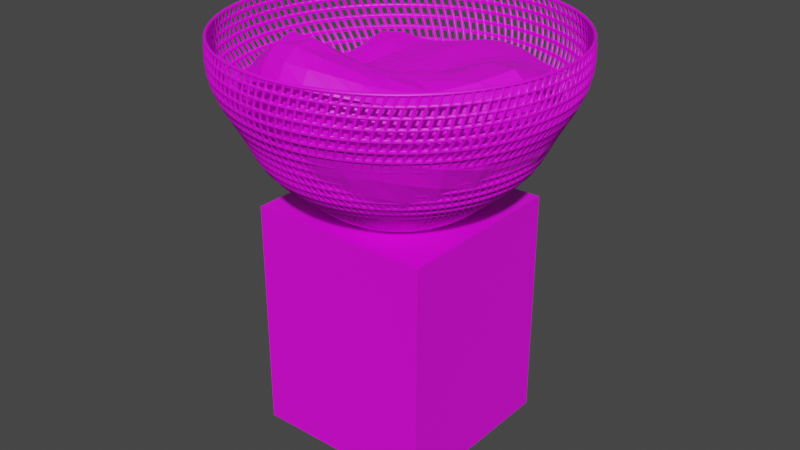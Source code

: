 # Source: TrashSpawner.blend  (saved by Blender 2.93.21; exported with 4.5.12 LTS)
import bpy
from mathutils import Matrix  # noqa: F401  (used for matrix-valued properties, if any)

bpy.ops.wm.read_factory_settings(use_empty=True)
scene = bpy.context.scene
scene.name = 'Scene'

# ---- images (referenced by path relative to the original .blend; pixels are not part of the script)
import os
ASSET_DIR = os.environ.get("B2B_ASSET_DIR", "")  # directory of the original .blend (textures are referenced by path, not embedded)
HERE = os.path.dirname(os.path.abspath(__file__))  # packed textures are extracted next to this script under _unpacked/

def load_image(name, relpath, width, height, colorspace="sRGB"):
    """Load a texture the original file referenced (path relative to the .blend, or extracted next to this script)."""
    p = next((c for c in (os.path.join(HERE, relpath), os.path.join(ASSET_DIR, relpath)) if relpath and os.path.exists(c)), "")
    if p:
        img = bpy.data.images.load(p, check_existing=True)
        img.name = name
    else:  # same state as the original file: an image datablock whose file is absent (Cycles renders it pink)
        img = bpy.data.images.new(name, width, height)
        img.source = "FILE"
        img.filepath = "//" + (relpath or name)
    img.colorspace_settings.name = colorspace
    return img
img_metal1_jpg = load_image('Metal1.jpg', 'Metal1.jpg', 1024, 1024, 'sRGB')
img_garbagepile3_jpg = load_image('GarbagePile3.jpg', 'GarbagePile3.jpg', 1024, 1024, 'sRGB')
img_metal3_jpg = load_image('Metal3.jpg', 'Metal3.jpg', 1024, 1024, 'sRGB')

# ---- materials (node trees are filled in below, after node groups)
mat_funnel = bpy.data.materials.new('Funnel')
mat_funnel.use_transparent_shadow = False
mat_garbagepile1 = bpy.data.materials.new('GarbagePile1')
mat_garbagepile1.use_transparent_shadow = False
mat_trashspawner = bpy.data.materials.new('TrashSpawner')
mat_trashspawner.use_transparent_shadow = False

# ---- node groups
ng_auto_smooth = bpy.data.node_groups.new('Auto Smooth', 'GeometryNodeTree')
_s = ng_auto_smooth.interface.new_socket(name='Geometry', in_out='OUTPUT', socket_type='NodeSocketGeometry')
_s = ng_auto_smooth.interface.new_socket(name='Geometry', in_out='INPUT', socket_type='NodeSocketGeometry')
_s = ng_auto_smooth.interface.new_socket(name='Angle', in_out='INPUT', socket_type='NodeSocketFloat')
_s.subtype = 'ANGLE'
_s.min_value = 0.0
_s.max_value = 3.142
ng_auto_smooth.is_modifier = True
_N = ng_auto_smooth.nodes; _L = ng_auto_smooth.links
n0 = _N.new('NodeGroupOutput'); n0.name = 'Group Output'; n0.location = (480, -100)
n1 = _N.new('NodeGroupInput'); n1.name = 'Group Input'; n1.location = (-420, -300)
n2 = _N.new('NodeGroupInput'); n2.name = 'Group Input.001'; n2.location = (-60, -100)
n3 = _N.new('GeometryNodeSetShadeSmooth'); n3.name = 'Set Shade Smooth'; n3.location = (120, -100)
n3.domain = 'EDGE'
n4 = _N.new('GeometryNodeSetShadeSmooth'); n4.name = 'Set Shade Smooth.001'; n4.location = (300, -100)
n5 = _N.new('GeometryNodeInputMeshEdgeAngle'); n5.name = 'Edge Angle'; n5.location = (-420, -220)
n6 = _N.new('GeometryNodeInputEdgeSmooth'); n6.name = 'Is Edge Smooth'; n6.location = (-60, -160)
n7 = _N.new('GeometryNodeInputShadeSmooth'); n7.name = 'Is Face Smooth'; n7.location = (-240, -340)
n8 = _N.new('FunctionNodeBooleanMath'); n8.name = 'Boolean Math'; n8.location = (-60, -220)
n9 = _N.new('FunctionNodeCompare'); n9.name = 'Compare'; n9.location = (-240, -180)
n9.operation = 'LESS_EQUAL'
_L.new(n5.outputs[0], n9.inputs[0])
_L.new(n4.outputs[0], n0.inputs[0])
_L.new(n1.outputs[1], n9.inputs[1])
_L.new(n9.outputs[0], n8.inputs[0])
_L.new(n7.outputs[0], n8.inputs[1])
_L.new(n2.outputs[0], n3.inputs[0])
_L.new(n6.outputs[0], n3.inputs[1])
_L.new(n3.outputs[0], n4.inputs[0])
_L.new(n8.outputs[0], n3.inputs[2])
n0.is_active_output = True

# ---- material node trees
mat_funnel.use_nodes = True; mat_funnel.node_tree.nodes.clear()
_N = mat_funnel.node_tree.nodes; _L = mat_funnel.node_tree.links
n0 = _N.new('ShaderNodeBsdfPrincipled'); n0.name = 'Principled BSDF'; n0.location = (10, 300)
n0.distribution = 'GGX'
n0.subsurface_method = 'BURLEY'
n0.inputs[3].default_value = 1.45
n0.inputs[27].default_value = (0.0, 0.0, 0.0, 1.0)
n0.inputs[28].default_value = 1.0
n1 = _N.new('ShaderNodeOutputMaterial'); n1.name = 'Material Output'; n1.location = (300, 300)
n2 = _N.new('ShaderNodeTexCoord'); n2.name = 'Texture Coordinate'; n2.location = (-1151, 215)
n3 = _N.new('ShaderNodeMapping'); n3.name = 'Mapping'; n3.location = (-749, 238)
n3.inputs[3].default_value = (0.25, 0.25, 0.25)
n4 = _N.new('ShaderNodeTexImage'); n4.name = 'Image Texture'; n4.location = (-457, 238)
n4.image = img_metal1_jpg
_L.new(n0.outputs[0], n1.inputs[0])
_L.new(n2.outputs[2], n3.inputs[0])
_L.new(n3.outputs[0], n4.inputs[0])
_L.new(n4.outputs[0], n0.inputs[0])
n1.is_active_output = True
mat_garbagepile1.use_nodes = True; mat_garbagepile1.node_tree.nodes.clear()
_N = mat_garbagepile1.node_tree.nodes; _L = mat_garbagepile1.node_tree.links
n0 = _N.new('ShaderNodeBsdfPrincipled'); n0.name = 'Principled BSDF'; n0.location = (10, 300)
n0.distribution = 'GGX'
n0.subsurface_method = 'BURLEY'
n0.inputs[3].default_value = 1.45
n0.inputs[27].default_value = (0.0, 0.0, 0.0, 1.0)
n0.inputs[28].default_value = 1.0
n1 = _N.new('ShaderNodeOutputMaterial'); n1.name = 'Material Output'; n1.location = (300, 300)
n2 = _N.new('ShaderNodeTexCoord'); n2.name = 'Texture Coordinate'; n2.location = (-1156, 234)
n3 = _N.new('ShaderNodeMapping'); n3.name = 'Mapping'; n3.location = (-754, 257)
n3.inputs[3].default_value = (5.0, 5.0, 5.0)
n4 = _N.new('ShaderNodeTexImage'); n4.name = 'Image Texture'; n4.location = (-462, 257)
n4.image = img_garbagepile3_jpg
_L.new(n0.outputs[0], n1.inputs[0])
_L.new(n2.outputs[2], n3.inputs[0])
_L.new(n3.outputs[0], n4.inputs[0])
_L.new(n4.outputs[0], n0.inputs[0])
n1.is_active_output = True
mat_trashspawner.use_nodes = True; mat_trashspawner.node_tree.nodes.clear()
_N = mat_trashspawner.node_tree.nodes; _L = mat_trashspawner.node_tree.links
n0 = _N.new('ShaderNodeBsdfPrincipled'); n0.name = 'Principled BSDF'; n0.location = (10, 300)
n0.distribution = 'GGX'
n0.subsurface_method = 'BURLEY'
n0.inputs[3].default_value = 1.45
n0.inputs[27].default_value = (0.0, 0.0, 0.0, 1.0)
n0.inputs[28].default_value = 1.0
n1 = _N.new('ShaderNodeTexCoord'); n1.name = 'Texture Coordinate'; n1.location = (-1156, 234)
n2 = _N.new('ShaderNodeMapping'); n2.name = 'Mapping'; n2.location = (-754, 257)
n2.inputs[3].default_value = (10.0, 10.0, 10.0)
n3 = _N.new('ShaderNodeOutputMaterial'); n3.name = 'Material Output'; n3.location = (300, 300)
n4 = _N.new('ShaderNodeTexImage'); n4.name = 'Image Texture'; n4.location = (-462, 257)
n4.image = img_metal3_jpg
_L.new(n0.outputs[0], n3.inputs[0])
_L.new(n1.outputs[2], n2.inputs[0])
_L.new(n2.outputs[0], n4.inputs[0])
_L.new(n4.outputs[0], n0.inputs[0])
n3.is_active_output = True

# ---- world
world_world = bpy.data.worlds.new('World'); scene.world = world_world
world_world.use_nodes = True; world_world.node_tree.nodes.clear()
_N = world_world.node_tree.nodes; _L = world_world.node_tree.links
n0 = _N.new('ShaderNodeOutputWorld'); n0.name = 'World Output'; n0.location = (300, 300)
n1 = _N.new('ShaderNodeBackground'); n1.name = 'Background'; n1.location = (10, 300)
n1.inputs[0].default_value = (0.05088, 0.05088, 0.05088, 1.0)
_L.new(n1.outputs[0], n0.inputs[0])
n0.is_active_output = True
world_world.color = (0.05088, 0.05088, 0.05088)
world_world.use_sun_shadow = False
world_world.sun_shadow_jitter_overblur = 0.0

# ---- meshes
me_sphere_006 = bpy.data.meshes.new('Sphere.006')
me_sphere_006.from_pydata([(0.1593, 0.8161, -0.5556), (0.0599, 0.7636, -0.7101), (0.0, 0.5556, -0.8315), (0.1913, 0.9619, -0.1951), (0.2714, 0.9633, -0.3587), (0.3154, 0.7693, -0.5556), (0.2077, 0.7373, -0.7101), (0.1084, 0.5449, -0.8315), (0.1124, 0.399, -0.9449), (0.03806, 0.1913, -0.9808), (0.3753, 0.9061, -0.1951), (0.4541, 0.8918, -0.3587), (0.4594, 0.693, -0.5556), (0.3476, 0.6826, -0.7101), (0.2126, 0.5133, -0.8315), (0.1881, 0.3694, -0.9449), (0.07466, 0.1802, -0.9808), (0.5449, 0.8155, -0.1951), (0.6194, 0.7861, -0.3587), (0.5858, 0.5901, -0.5556), (0.4741, 0.6017, -0.7101), (0.3087, 0.4619, -0.8315), (0.2566, 0.3256, -0.9449), (0.1084, 0.1622, -0.9808), (0.6935, 0.6935, -0.1951), (0.7609, 0.6502, -0.3587), (0.6897, 0.4644, -0.5556), (0.5823, 0.4976, -0.7101), (0.3928, 0.3928, -0.8315), (0.3152, 0.2693, -0.9449), (0.1379, 0.1379, -0.9808), (0.8155, 0.5449, -0.1951), (0.8731, 0.4892, -0.3587), (0.767, 0.321, -0.5556), (0.6682, 0.3744, -0.7101), (0.4619, 0.3087, -0.8315), (0.3616, 0.2026, -0.9449), (0.1622, 0.1084, -0.9808), (0.9061, 0.3753, -0.1951), (0.9517, 0.3095, -0.3587), (0.8149, 0.1652, -0.5556), (0.7284, 0.2369, -0.7101), (0.5133, 0.2126, -0.8315), (0.3942, 0.1282, -0.9449), (0.1802, 0.07466, -0.9808), (0.9619, 0.1913, -0.1951), (0.9938, 0.1179, -0.3587), (0.8315, 0.003015, -0.5556), (0.7607, 0.09023, -0.7101), (0.5449, 0.1084, -0.8315), (0.4117, 0.04883, -0.9449), (0.1913, 0.03806, -0.9808), (0.9808, -9.109e-08, -0.1951), (0.9977, -0.07827, -0.3587), (0.8161, -0.1593, -0.5556), (0.7636, -0.0599, -0.7101), (0.5556, -1.134e-07, -0.8315), (0.4133, -0.03242, -0.9449), (0.1951, -7.619e-08, -0.9808), (0.9619, -0.1913, -0.1951), (0.9633, -0.2714, -0.3587), (0.7693, -0.3154, -0.5556), (0.7373, -0.2077, -0.7101), (0.5449, -0.1084, -0.8315), (0.399, -0.1124, -0.9449), (0.1913, -0.03806, -0.9808), (0.9061, -0.3753, -0.1951), (0.8918, -0.4541, -0.3587), (0.693, -0.4594, -0.5556), (0.6826, -0.3476, -0.7101), (0.5133, -0.2126, -0.8315), (0.3694, -0.1881, -0.9449), (0.1802, -0.07466, -0.9808), (0.8155, -0.5449, -0.1951), (0.7861, -0.6194, -0.3587), (0.5901, -0.5858, -0.5556), (0.6017, -0.4741, -0.7101), (0.4619, -0.3087, -0.8315), (0.3256, -0.2566, -0.9449), (0.1622, -0.1084, -0.9808), (0.6935, -0.6935, -0.1951), (0.6502, -0.7609, -0.3587), (0.4644, -0.6897, -0.5556), (0.4976, -0.5823, -0.7101), (0.3928, -0.3928, -0.8315), (0.2693, -0.3152, -0.9449), (0.1379, -0.1379, -0.9808), (0.5449, -0.8155, -0.1951), (0.4892, -0.8731, -0.3587), (0.321, -0.767, -0.5556), (0.3744, -0.6682, -0.7101), (0.3087, -0.4619, -0.8315), (0.2026, -0.3616, -0.9449), (0.1084, -0.1622, -0.9808), (0.3753, -0.9061, -0.1951), (0.3095, -0.9517, -0.3587), (0.1652, -0.8149, -0.5556), (0.2369, -0.7284, -0.7101), (0.2126, -0.5133, -0.8315), (0.1282, -0.3942, -0.9449), (0.07466, -0.1802, -0.9808), (0.1913, -0.9619, -0.1951), (0.1179, -0.9938, -0.3587), (0.003015, -0.8315, -0.5556), (0.09023, -0.7607, -0.7101), (0.1084, -0.5449, -0.8315), (0.04883, -0.4117, -0.9449), (0.03806, -0.1913, -0.9808), (-7.235e-08, -0.9808, -0.1951), (-0.07827, -0.9977, -0.3587), (-0.1593, -0.8161, -0.5556), (-0.0599, -0.7636, -0.7101), (-6.49e-08, -0.5556, -0.8315), (-0.03242, -0.4133, -0.9449), (-1.571e-09, -0.1951, -0.9808), (-0.1913, -0.9619, -0.1951), (-0.2714, -0.9633, -0.3587), (-0.3154, -0.7693, -0.5556), (-0.2077, -0.7373, -0.7101), (-0.1084, -0.5449, -0.8315), (-0.1124, -0.399, -0.9449), (-0.03806, -0.1913, -0.9808), (-0.3753, -0.9061, -0.1951), (-0.4541, -0.8918, -0.3587), (-0.4594, -0.693, -0.5556), (-0.3476, -0.6826, -0.7101), (-0.2126, -0.5133, -0.8315), (-0.1881, -0.3694, -0.9449), (-0.07466, -0.1802, -0.9808), (-0.5449, -0.8155, -0.1951), (-0.6194, -0.7861, -0.3587), (-0.5858, -0.5901, -0.5556), (-0.4741, -0.6017, -0.7101), (-0.3087, -0.4619, -0.8315), (-0.2566, -0.3256, -0.9449), (-0.1084, -0.1622, -0.9808), (-0.6935, -0.6935, -0.1951), (-0.7609, -0.6502, -0.3587), (-0.6897, -0.4644, -0.5556), (-0.5823, -0.4976, -0.7101), (-0.3928, -0.3928, -0.8315), (-0.3152, -0.2693, -0.9449), (-0.1379, -0.1379, -0.9808), (-0.8155, -0.5449, -0.1951), (-0.8731, -0.4892, -0.3587), (-0.767, -0.321, -0.5556), (-0.6682, -0.3744, -0.7101), (-0.4619, -0.3087, -0.8315), (-0.3616, -0.2026, -0.9449), (-0.1622, -0.1084, -0.9808), (-0.9061, -0.3753, -0.1951), (-0.9517, -0.3095, -0.3587), (-0.8149, -0.1652, -0.5556), (-0.7284, -0.2369, -0.7101), (-0.5133, -0.2126, -0.8315), (-0.3942, -0.1282, -0.9449), (-0.1802, -0.07466, -0.9808), (-0.9619, -0.1913, -0.1951), (-0.9938, -0.1179, -0.3587), (-0.8315, -0.003015, -0.5556), (-0.7607, -0.09023, -0.7101), (-0.5449, -0.1084, -0.8315), (-0.4117, -0.04883, -0.9449), (-0.1913, -0.03806, -0.9808), (-0.9808, 7.283e-08, -0.1951), (-0.9977, 0.07827, -0.3587), (-0.8161, 0.1593, -0.5556), (-0.7636, 0.0599, -0.7101), (-0.5556, 5.771e-09, -0.8315), (-0.4133, 0.03242, -0.9449), (-0.1951, -6.874e-08, -0.9808), (-0.9619, 0.1913, -0.1951), (-0.9633, 0.2714, -0.3587), (-0.7693, 0.3154, -0.5556), (-0.7373, 0.2077, -0.7101), (-0.5449, 0.1084, -0.8315), (-0.399, 0.1124, -0.9449), (-0.1913, 0.03806, -0.9808), (-0.9061, 0.3753, -0.1951), (-0.8918, 0.4541, -0.3587), (-0.693, 0.4594, -0.5556), (-0.6826, 0.3476, -0.7101), (-0.5133, 0.2126, -0.8315), (-0.3694, 0.1881, -0.9449), (-0.1802, 0.07466, -0.9808), (-0.8155, 0.5449, -0.1951), (-0.7861, 0.6194, -0.3587), (-0.5901, 0.5858, -0.5556), (-0.6017, 0.4741, -0.7101), (-0.4619, 0.3087, -0.8315), (-0.3256, 0.2566, -0.9449), (-0.1622, 0.1084, -0.9808), (-0.6935, 0.6935, -0.1951), (-0.6502, 0.7609, -0.3587), (-0.4644, 0.6897, -0.5556), (-0.4976, 0.5823, -0.7101), (-0.3928, 0.3928, -0.8315), (-0.2693, 0.3152, -0.9449), (-0.1379, 0.1379, -0.9808), (-0.5449, 0.8155, -0.1951), (-0.4892, 0.8731, -0.3587), (-0.321, 0.767, -0.5556), (-0.3744, 0.6682, -0.7101), (-0.3087, 0.4619, -0.8315), (-0.2026, 0.3616, -0.9449), (-0.1084, 0.1622, -0.9808), (-0.3753, 0.9061, -0.1951), (-0.3095, 0.9517, -0.3587), (-0.1652, 0.8149, -0.5556), (-0.2369, 0.7284, -0.7101), (-0.2126, 0.5133, -0.8315), (-0.1282, 0.3942, -0.9449), (-0.07466, 0.1802, -0.9808), (-0.1913, 0.9619, -0.1951), (-0.1179, 0.9938, -0.3587), (-0.003015, 0.8315, -0.5556), (-0.09023, 0.7607, -0.7101), (-0.1084, 0.5449, -0.8315), (-0.04883, 0.4117, -0.9449), (-0.03806, 0.1913, -0.9808), (2.257e-07, 0.9808, -0.1951), (0.07827, 0.9977, -0.3587), (0.03242, 0.4133, -0.9449), (2.823e-08, 0.1951, -0.9808), (0.03806, 0.1913, -1.252), (0.07466, 0.1802, -1.252), (0.1084, 0.1622, -1.252), (0.1379, 0.1379, -1.252), (0.1622, 0.1084, -1.252), (0.1802, 0.07466, -1.252), (0.1913, 0.03806, -1.252), (0.1951, -7.619e-08, -1.252), (0.1913, -0.03806, -1.252), (0.1802, -0.07466, -1.252), (0.1622, -0.1084, -1.252), (0.1379, -0.1379, -1.252), (0.1084, -0.1622, -1.252), (0.07466, -0.1802, -1.252), (0.03806, -0.1913, -1.252), (-1.571e-09, -0.1951, -1.252), (-0.03806, -0.1913, -1.252), (-0.07466, -0.1802, -1.252), (-0.1084, -0.1622, -1.252), (-0.1379, -0.1379, -1.252), (-0.1622, -0.1084, -1.252), (-0.1802, -0.07466, -1.252), (-0.1913, -0.03806, -1.252), (-0.1951, -6.874e-08, -1.252), (-0.1913, 0.03806, -1.252), (-0.1802, 0.07466, -1.252), (-0.1622, 0.1084, -1.252), (-0.1379, 0.1379, -1.252), (-0.1084, 0.1622, -1.252), (-0.07466, 0.1802, -1.252), (-0.03806, 0.1913, -1.252), (2.823e-08, 0.1951, -1.252)], [], [(221, 4, 3, 220), (0, 5, 4, 221), (1, 6, 5, 0), (2, 7, 6, 1), (222, 8, 7, 2), (223, 9, 8, 222), (4, 11, 10, 3), (5, 12, 11, 4), (6, 13, 12, 5), (7, 14, 13, 6), (8, 15, 14, 7), (9, 16, 15, 8), (14, 21, 20, 13), (15, 22, 21, 14), (16, 23, 22, 15), (11, 18, 17, 10), (12, 19, 18, 11), (13, 20, 19, 12), (18, 25, 24, 17), (19, 26, 25, 18), (20, 27, 26, 19), (21, 28, 27, 20), (22, 29, 28, 21), (23, 30, 29, 22), (28, 35, 34, 27), (29, 36, 35, 28), (30, 37, 36, 29), (25, 32, 31, 24), (26, 33, 32, 25), (27, 34, 33, 26), (32, 39, 38, 31), (33, 40, 39, 32), (34, 41, 40, 33), (35, 42, 41, 34), (36, 43, 42, 35), (37, 44, 43, 36), (43, 50, 49, 42), (44, 51, 50, 43), (39, 46, 45, 38), (40, 47, 46, 39), (41, 48, 47, 40), (42, 49, 48, 41), (47, 54, 53, 46), (48, 55, 54, 47), (49, 56, 55, 48), (50, 57, 56, 49), (51, 58, 57, 50), (46, 53, 52, 45), (58, 65, 64, 57), (53, 60, 59, 52), (54, 61, 60, 53), (55, 62, 61, 54), (56, 63, 62, 55), (57, 64, 63, 56), (61, 68, 67, 60), (62, 69, 68, 61), (63, 70, 69, 62), (64, 71, 70, 63), (65, 72, 71, 64), (60, 67, 66, 59), (72, 79, 78, 71), (67, 74, 73, 66), (68, 75, 74, 67), (69, 76, 75, 68), (70, 77, 76, 69), (71, 78, 77, 70), (76, 83, 82, 75), (77, 84, 83, 76), (78, 85, 84, 77), (79, 86, 85, 78), (74, 81, 80, 73), (75, 82, 81, 74), (81, 88, 87, 80), (82, 89, 88, 81), (83, 90, 89, 82), (84, 91, 90, 83), (85, 92, 91, 84), (86, 93, 92, 85), (90, 97, 96, 89), (91, 98, 97, 90), (92, 99, 98, 91), (93, 100, 99, 92), (88, 95, 94, 87), (89, 96, 95, 88), (95, 102, 101, 94), (96, 103, 102, 95), (97, 104, 103, 96), (98, 105, 104, 97), (99, 106, 105, 98), (100, 107, 106, 99), (105, 112, 111, 104), (106, 113, 112, 105), (107, 114, 113, 106), (102, 109, 108, 101), (103, 110, 109, 102), (104, 111, 110, 103), (109, 116, 115, 108), (110, 117, 116, 109), (111, 118, 117, 110), (112, 119, 118, 111), (113, 120, 119, 112), (114, 121, 120, 113), (120, 127, 126, 119), (121, 128, 127, 120), (116, 123, 122, 115), (117, 124, 123, 116), (118, 125, 124, 117), (119, 126, 125, 118), (123, 130, 129, 122), (124, 131, 130, 123), (125, 132, 131, 124), (126, 133, 132, 125), (127, 134, 133, 126), (128, 135, 134, 127), (134, 141, 140, 133), (135, 142, 141, 134), (130, 137, 136, 129), (131, 138, 137, 130), (132, 139, 138, 131), (133, 140, 139, 132), (138, 145, 144, 137), (139, 146, 145, 138), (140, 147, 146, 139), (141, 148, 147, 140), (142, 149, 148, 141), (137, 144, 143, 136), (149, 156, 155, 148), (144, 151, 150, 143), (145, 152, 151, 144), (146, 153, 152, 145), (147, 154, 153, 146), (148, 155, 154, 147), (152, 159, 158, 151), (153, 160, 159, 152), (154, 161, 160, 153), (155, 162, 161, 154), (156, 163, 162, 155), (151, 158, 157, 150), (163, 170, 169, 162), (158, 165, 164, 157), (159, 166, 165, 158), (160, 167, 166, 159), (161, 168, 167, 160), (162, 169, 168, 161), (167, 174, 173, 166), (168, 175, 174, 167), (169, 176, 175, 168), (170, 177, 176, 169), (165, 172, 171, 164), (166, 173, 172, 165), (172, 179, 178, 171), (173, 180, 179, 172), (174, 181, 180, 173), (175, 182, 181, 174), (176, 183, 182, 175), (177, 184, 183, 176), (182, 189, 188, 181), (183, 190, 189, 182), (184, 191, 190, 183), (179, 186, 185, 178), (180, 187, 186, 179), (181, 188, 187, 180), (186, 193, 192, 185), (187, 194, 193, 186), (188, 195, 194, 187), (189, 196, 195, 188), (190, 197, 196, 189), (191, 198, 197, 190), (196, 203, 202, 195), (197, 204, 203, 196), (198, 205, 204, 197), (193, 200, 199, 192), (194, 201, 200, 193), (195, 202, 201, 194), (200, 207, 206, 199), (201, 208, 207, 200), (202, 209, 208, 201), (203, 210, 209, 202), (204, 211, 210, 203), (205, 212, 211, 204), (211, 218, 217, 210), (212, 219, 218, 211), (207, 214, 213, 206), (208, 215, 214, 207), (209, 216, 215, 208), (210, 217, 216, 209), (214, 221, 220, 213), (215, 0, 221, 214), (216, 1, 0, 215), (217, 2, 1, 216), (218, 222, 2, 217), (219, 223, 222, 218), (79, 72, 233, 234), (163, 156, 245, 246), (65, 58, 231, 232), (149, 142, 243, 244), (114, 107, 238, 239), (135, 128, 241, 242), (100, 93, 236, 237), (121, 114, 239, 240), (86, 79, 234, 235), (51, 44, 229, 230), (16, 9, 224, 225), (223, 219, 254, 255), (72, 65, 232, 233), (37, 30, 227, 228), (58, 51, 230, 231), (23, 16, 225, 226), (219, 212, 253, 254), (184, 177, 248, 249), (44, 37, 228, 229), (170, 163, 246, 247), (30, 23, 226, 227), (156, 149, 244, 245), (205, 198, 251, 252), (9, 223, 255, 224), (191, 184, 249, 250), (212, 205, 252, 253), (177, 170, 247, 248), (142, 135, 242, 243), (107, 100, 237, 238), (128, 121, 240, 241), (93, 86, 235, 236), (198, 191, 250, 251)])
me_sphere_006.polygons.foreach_set('use_smooth', [True] * 224)
_uv = me_sphere_006.uv_layers.new(name='UVMap')
_uv.uv.foreach_set('vector', [0.06946, 0.6547, 0.09464, 0.7289, 0.03785, 0.7365, 0.01278, 0.6456, 0.1444, 0.6499, 0.1675, 0.7023, 0.09464, 0.7289, 0.06946, 0.6547, 0.172, 0.5945, 0.1874, 0.6399, 0.1675, 0.7023, 0.1444, 0.6499, 0.2185, 0.5521, 0.2275, 0.5847, 0.1874, 0.6399, 0.172, 0.5945, 0.2564, 0.5451, 0.2637, 0.5667, 0.2275, 0.5847, 0.2185, 0.5521, 0.2965, 0.5167, 0.2994, 0.5272, 0.2637, 0.5667, 0.2564, 0.5451, 0.09464, 0.7289, 0.129, 0.7943, 0.07428, 0.8184, 0.03785, 0.7365, 0.1675, 0.7023, 0.197, 0.7469, 0.129, 0.7943, 0.09464, 0.7289, 0.1874, 0.6399, 0.2084, 0.6799, 0.197, 0.7469, 0.1675, 0.7023, 0.2275, 0.5847, 0.2405, 0.614, 0.2084, 0.6799, 0.1874, 0.6399, 0.2637, 0.5667, 0.2737, 0.5858, 0.2405, 0.614, 0.2275, 0.5847, 0.2994, 0.5272, 0.3036, 0.5366, 0.2737, 0.5858, 0.2637, 0.5667, 0.2405, 0.614, 0.2571, 0.639, 0.2342, 0.713, 0.2084, 0.6799, 0.2737, 0.5858, 0.286, 0.6016, 0.2571, 0.639, 0.2405, 0.614, 0.3036, 0.5366, 0.3089, 0.5446, 0.286, 0.6016, 0.2737, 0.5858, 0.129, 0.7943, 0.1712, 0.8484, 0.1207, 0.888, 0.07428, 0.8184, 0.197, 0.7469, 0.2318, 0.782, 0.1712, 0.8484, 0.129, 0.7943, 0.2084, 0.6799, 0.2342, 0.713, 0.2318, 0.782, 0.197, 0.7469, 0.1712, 0.8484, 0.2196, 0.8891, 0.1752, 0.9428, 0.1207, 0.888, 0.2318, 0.782, 0.2704, 0.8063, 0.2196, 0.8891, 0.1712, 0.8484, 0.2342, 0.713, 0.2638, 0.7379, 0.2704, 0.8063, 0.2318, 0.782, 0.2571, 0.639, 0.2767, 0.6586, 0.2638, 0.7379, 0.2342, 0.713, 0.286, 0.6016, 0.3002, 0.6134, 0.2767, 0.6586, 0.2571, 0.639, 0.3089, 0.5446, 0.3152, 0.5509, 0.3002, 0.6134, 0.286, 0.6016, 0.2767, 0.6586, 0.2984, 0.6721, 0.2961, 0.7536, 0.2638, 0.7379, 0.3002, 0.6134, 0.3156, 0.6209, 0.2984, 0.6721, 0.2767, 0.6586, 0.3152, 0.5509, 0.3221, 0.5552, 0.3156, 0.6209, 0.3002, 0.6134, 0.2196, 0.8891, 0.2724, 0.915, 0.2359, 0.9806, 0.1752, 0.9428, 0.2704, 0.8063, 0.3115, 0.8188, 0.2724, 0.915, 0.2196, 0.8891, 0.2638, 0.7379, 0.2961, 0.7536, 0.3115, 0.8188, 0.2704, 0.8063, 0.2724, 0.915, 0.3276, 0.9248, 0.3003, 0.9999, 0.2359, 0.9806, 0.3115, 0.8188, 0.3534, 0.8191, 0.3276, 0.9248, 0.2724, 0.915, 0.2961, 0.7536, 0.3298, 0.7597, 0.3534, 0.8191, 0.3115, 0.8188, 0.2984, 0.6721, 0.3215, 0.679, 0.3298, 0.7597, 0.2961, 0.7536, 0.3156, 0.6209, 0.3316, 0.6238, 0.3215, 0.679, 0.2984, 0.6721, 0.3221, 0.5552, 0.3295, 0.5574, 0.3316, 0.6238, 0.3156, 0.6209, 0.3316, 0.6238, 0.3478, 0.6219, 0.345, 0.679, 0.3215, 0.679, 0.3295, 0.5574, 0.3371, 0.5574, 0.3478, 0.6219, 0.3316, 0.6238, 0.3276, 0.9248, 0.383, 0.9183, 0.366, 1.0, 0.3003, 0.9999, 0.3534, 0.8191, 0.3945, 0.8071, 0.383, 0.9183, 0.3276, 0.9248, 0.3298, 0.7597, 0.3637, 0.7557, 0.3945, 0.8071, 0.3534, 0.8191, 0.3215, 0.679, 0.345, 0.679, 0.3637, 0.7557, 0.3298, 0.7597, 0.3945, 0.8071, 0.4333, 0.7833, 0.4365, 0.8958, 0.383, 0.9183, 0.3637, 0.7557, 0.3964, 0.7419, 0.4333, 0.7833, 0.3945, 0.8071, 0.345, 0.679, 0.3681, 0.6721, 0.3964, 0.7419, 0.3637, 0.7557, 0.3478, 0.6219, 0.3634, 0.6153, 0.3681, 0.6721, 0.345, 0.679, 0.3371, 0.5574, 0.3445, 0.5552, 0.3634, 0.6153, 0.3478, 0.6219, 0.383, 0.9183, 0.4365, 0.8958, 0.4304, 0.9809, 0.366, 1.0, 0.3445, 0.5552, 0.3514, 0.5508, 0.3778, 0.6043, 0.3634, 0.6153, 0.4365, 0.8958, 0.4861, 0.858, 0.4912, 0.9432, 0.4304, 0.9809, 0.4333, 0.7833, 0.4683, 0.7486, 0.4861, 0.858, 0.4365, 0.8958, 0.3964, 0.7419, 0.4267, 0.7188, 0.4683, 0.7486, 0.4333, 0.7833, 0.3681, 0.6721, 0.3898, 0.6587, 0.4267, 0.7188, 0.3964, 0.7419, 0.3634, 0.6153, 0.3778, 0.6043, 0.3898, 0.6587, 0.3681, 0.6721, 0.4683, 0.7486, 0.4981, 0.7043, 0.5297, 0.8064, 0.4861, 0.858, 0.4267, 0.7188, 0.4533, 0.6873, 0.4981, 0.7043, 0.4683, 0.7486, 0.3898, 0.6587, 0.4094, 0.6391, 0.4533, 0.6873, 0.4267, 0.7188, 0.3778, 0.6043, 0.3905, 0.5893, 0.4094, 0.6391, 0.3898, 0.6587, 0.3514, 0.5508, 0.3577, 0.5446, 0.3905, 0.5893, 0.3778, 0.6043, 0.4861, 0.858, 0.5297, 0.8064, 0.5458, 0.8886, 0.4912, 0.9432, 0.3577, 0.5446, 0.363, 0.5366, 0.4011, 0.5708, 0.3905, 0.5893, 0.5297, 0.8064, 0.5659, 0.7431, 0.5923, 0.8189, 0.5458, 0.8886, 0.4981, 0.7043, 0.5215, 0.6522, 0.5659, 0.7431, 0.5297, 0.8064, 0.4533, 0.6873, 0.4754, 0.6486, 0.5215, 0.6522, 0.4981, 0.7043, 0.4094, 0.6391, 0.426, 0.6142, 0.4754, 0.6486, 0.4533, 0.6873, 0.3905, 0.5893, 0.4011, 0.5708, 0.426, 0.6142, 0.4094, 0.6391, 0.4754, 0.6486, 0.492, 0.6042, 0.5377, 0.5942, 0.5215, 0.6522, 0.426, 0.6142, 0.4391, 0.5848, 0.492, 0.6042, 0.4754, 0.6486, 0.4011, 0.5708, 0.409, 0.5496, 0.4391, 0.5848, 0.426, 0.6142, 0.363, 0.5366, 0.3672, 0.5271, 0.409, 0.5496, 0.4011, 0.5708, 0.5659, 0.7431, 0.593, 0.6704, 0.6289, 0.737, 0.5923, 0.8189, 0.5215, 0.6522, 0.5377, 0.5942, 0.593, 0.6704, 0.5659, 0.7431, 0.593, 0.6704, 0.6102, 0.5911, 0.6541, 0.6459, 0.6289, 0.737, 0.5377, 0.5942, 0.546, 0.5326, 0.6102, 0.5911, 0.593, 0.6704, 0.492, 0.6042, 0.5025, 0.5557, 0.546, 0.5326, 0.5377, 0.5942, 0.4391, 0.5848, 0.4481, 0.5523, 0.5025, 0.5557, 0.492, 0.6042, 0.409, 0.5496, 0.414, 0.5265, 0.4481, 0.5523, 0.4391, 0.5848, 0.3672, 0.5271, 0.3701, 0.5167, 0.414, 0.5265, 0.409, 0.5496, 0.5025, 0.5557, 0.5065, 0.5051, 0.5462, 0.4697, 0.546, 0.5326, 0.4481, 0.5523, 0.4527, 0.5177, 0.5065, 0.5051, 0.5025, 0.5557, 0.414, 0.5265, 0.4159, 0.5024, 0.4527, 0.5177, 0.4481, 0.5523, 0.3701, 0.5167, 0.3716, 0.5056, 0.4159, 0.5024, 0.414, 0.5265, 0.6102, 0.5911, 0.6168, 0.5083, 0.6669, 0.5493, 0.6541, 0.6459, 0.546, 0.5326, 0.5462, 0.4697, 0.6168, 0.5083, 0.6102, 0.5911, 0.6168, 0.5083, 0.6124, 0.4252, 0.6669, 0.4507, 0.6669, 0.5493, 0.5462, 0.4697, 0.5382, 0.408, 0.6124, 0.4252, 0.6168, 0.5083, 0.5065, 0.5051, 0.5039, 0.4543, 0.5382, 0.408, 0.5462, 0.4697, 0.4527, 0.5177, 0.4527, 0.4824, 0.5039, 0.4543, 0.5065, 0.5051, 0.4159, 0.5024, 0.4146, 0.4782, 0.4527, 0.4824, 0.4527, 0.5177, 0.3716, 0.5056, 0.3716, 0.4943, 0.4146, 0.4782, 0.4159, 0.5024, 0.4527, 0.4824, 0.4481, 0.4478, 0.4947, 0.4053, 0.5039, 0.4543, 0.4146, 0.4782, 0.4102, 0.4548, 0.4481, 0.4478, 0.4527, 0.4824, 0.3716, 0.4943, 0.3701, 0.4832, 0.4102, 0.4548, 0.4146, 0.4782, 0.6124, 0.4252, 0.5973, 0.345, 0.6541, 0.354, 0.6669, 0.4507, 0.5382, 0.408, 0.5223, 0.3499, 0.5973, 0.345, 0.6124, 0.4252, 0.5039, 0.4543, 0.4947, 0.4053, 0.5223, 0.3499, 0.5382, 0.408, 0.5973, 0.345, 0.572, 0.2707, 0.6289, 0.263, 0.6541, 0.354, 0.5223, 0.3499, 0.4991, 0.2975, 0.572, 0.2707, 0.5973, 0.345, 0.4947, 0.4053, 0.4792, 0.3599, 0.4991, 0.2975, 0.5223, 0.3499, 0.4481, 0.4478, 0.4391, 0.4152, 0.4792, 0.3599, 0.4947, 0.4053, 0.4102, 0.4548, 0.4029, 0.4332, 0.4391, 0.4152, 0.4481, 0.4478, 0.3701, 0.4832, 0.3672, 0.4727, 0.4029, 0.4332, 0.4102, 0.4548, 0.4029, 0.4332, 0.3928, 0.4141, 0.4261, 0.3859, 0.4391, 0.4152, 0.3672, 0.4727, 0.363, 0.4633, 0.3928, 0.4141, 0.4029, 0.4332, 0.572, 0.2707, 0.5376, 0.2053, 0.5923, 0.1811, 0.6289, 0.263, 0.4991, 0.2975, 0.4695, 0.2529, 0.5376, 0.2053, 0.572, 0.2707, 0.4792, 0.3599, 0.4582, 0.3199, 0.4695, 0.2529, 0.4991, 0.2975, 0.4391, 0.4152, 0.4261, 0.3859, 0.4582, 0.3199, 0.4792, 0.3599, 0.5376, 0.2053, 0.4953, 0.1512, 0.5458, 0.1114, 0.5923, 0.1811, 0.4695, 0.2529, 0.4347, 0.2178, 0.4953, 0.1512, 0.5376, 0.2053, 0.4582, 0.3199, 0.4324, 0.2869, 0.4347, 0.2178, 0.4695, 0.2529, 0.4261, 0.3859, 0.4094, 0.3609, 0.4324, 0.2869, 0.4582, 0.3199, 0.3928, 0.4141, 0.3805, 0.3984, 0.4094, 0.3609, 0.4261, 0.3859, 0.363, 0.4633, 0.3577, 0.4554, 0.3805, 0.3984, 0.3928, 0.4141, 0.3805, 0.3984, 0.3664, 0.3865, 0.3899, 0.3413, 0.4094, 0.3609, 0.3577, 0.4554, 0.3514, 0.4491, 0.3664, 0.3865, 0.3805, 0.3984, 0.4953, 0.1512, 0.4468, 0.1106, 0.4912, 0.05675, 0.5458, 0.1114, 0.4347, 0.2178, 0.3961, 0.1936, 0.4468, 0.1106, 0.4953, 0.1512, 0.4324, 0.2869, 0.4027, 0.262, 0.3961, 0.1936, 0.4347, 0.2178, 0.4094, 0.3609, 0.3899, 0.3413, 0.4027, 0.262, 0.4324, 0.2869, 0.3961, 0.1936, 0.355, 0.1811, 0.3939, 0.08488, 0.4468, 0.1106, 0.4027, 0.262, 0.3704, 0.2463, 0.355, 0.1811, 0.3961, 0.1936, 0.3899, 0.3413, 0.3681, 0.3278, 0.3704, 0.2463, 0.4027, 0.262, 0.3664, 0.3865, 0.351, 0.379, 0.3681, 0.3278, 0.3899, 0.3413, 0.3514, 0.4491, 0.3444, 0.4448, 0.351, 0.379, 0.3664, 0.3865, 0.4468, 0.1106, 0.3939, 0.08488, 0.4304, 0.01913, 0.4912, 0.05675, 0.3444, 0.4448, 0.337, 0.4426, 0.3349, 0.3762, 0.351, 0.379, 0.3939, 0.08488, 0.3387, 0.07516, 0.366, 0.0, 0.4304, 0.01913, 0.355, 0.1811, 0.3131, 0.1809, 0.3387, 0.07516, 0.3939, 0.08488, 0.3704, 0.2463, 0.3367, 0.2403, 0.3131, 0.1809, 0.355, 0.1811, 0.3681, 0.3278, 0.3451, 0.321, 0.3367, 0.2403, 0.3704, 0.2463, 0.351, 0.379, 0.3349, 0.3762, 0.3451, 0.321, 0.3681, 0.3278, 0.3131, 0.1809, 0.2719, 0.193, 0.2834, 0.08177, 0.3387, 0.07516, 0.3367, 0.2403, 0.3028, 0.2443, 0.2719, 0.193, 0.3131, 0.1809, 0.3451, 0.321, 0.3215, 0.321, 0.3028, 0.2443, 0.3367, 0.2403, 0.3349, 0.3762, 0.3188, 0.3781, 0.3215, 0.321, 0.3451, 0.321, 0.337, 0.4426, 0.3295, 0.4426, 0.3188, 0.3781, 0.3349, 0.3762, 0.3387, 0.07516, 0.2834, 0.08177, 0.3003, 9.485e-05, 0.366, 0.0, 0.3295, 0.4426, 0.3221, 0.4448, 0.3032, 0.3847, 0.3188, 0.3781, 0.2834, 0.08177, 0.2299, 0.1044, 0.2359, 0.0194, 0.3003, 9.485e-05, 0.2719, 0.193, 0.2332, 0.2168, 0.2299, 0.1044, 0.2834, 0.08177, 0.3028, 0.2443, 0.2702, 0.2581, 0.2332, 0.2168, 0.2719, 0.193, 0.3215, 0.321, 0.2985, 0.3279, 0.2702, 0.2581, 0.3028, 0.2443, 0.3188, 0.3781, 0.3032, 0.3847, 0.2985, 0.3279, 0.3215, 0.321, 0.2702, 0.2581, 0.2399, 0.2813, 0.1983, 0.2516, 0.2332, 0.2168, 0.2985, 0.3279, 0.2768, 0.3414, 0.2399, 0.2813, 0.2702, 0.2581, 0.3032, 0.3847, 0.2888, 0.3957, 0.2768, 0.3414, 0.2985, 0.3279, 0.3221, 0.4448, 0.3151, 0.4491, 0.2888, 0.3957, 0.3032, 0.3847, 0.2299, 0.1044, 0.1805, 0.1423, 0.1753, 0.05715, 0.2359, 0.0194, 0.2332, 0.2168, 0.1983, 0.2516, 0.1805, 0.1423, 0.2299, 0.1044, 0.1805, 0.1423, 0.1369, 0.1939, 0.1207, 0.1119, 0.1753, 0.05715, 0.1983, 0.2516, 0.1686, 0.2958, 0.1369, 0.1939, 0.1805, 0.1423, 0.2399, 0.2813, 0.2132, 0.3128, 0.1686, 0.2958, 0.1983, 0.2516, 0.2768, 0.3414, 0.2572, 0.3609, 0.2132, 0.3128, 0.2399, 0.2813, 0.2888, 0.3957, 0.2761, 0.4107, 0.2572, 0.3609, 0.2768, 0.3414, 0.3151, 0.4491, 0.3089, 0.4554, 0.2761, 0.4107, 0.2888, 0.3957, 0.2572, 0.3609, 0.2406, 0.3859, 0.1912, 0.3515, 0.2132, 0.3128, 0.2761, 0.4107, 0.2655, 0.4292, 0.2406, 0.3859, 0.2572, 0.3609, 0.3089, 0.4554, 0.3036, 0.4634, 0.2655, 0.4292, 0.2761, 0.4107, 0.1369, 0.1939, 0.1008, 0.2572, 0.07434, 0.1815, 0.1207, 0.1119, 0.1686, 0.2958, 0.1452, 0.3479, 0.1008, 0.2572, 0.1369, 0.1939, 0.2132, 0.3128, 0.1912, 0.3515, 0.1452, 0.3479, 0.1686, 0.2958, 0.1008, 0.2572, 0.07373, 0.3298, 0.0379, 0.2634, 0.07434, 0.1815, 0.1452, 0.3479, 0.129, 0.4058, 0.07373, 0.3298, 0.1008, 0.2572, 0.1912, 0.3515, 0.1746, 0.3959, 0.129, 0.4058, 0.1452, 0.3479, 0.2406, 0.3859, 0.2275, 0.4152, 0.1746, 0.3959, 0.1912, 0.3515, 0.2655, 0.4292, 0.2576, 0.4503, 0.2275, 0.4152, 0.2406, 0.3859, 0.3036, 0.4634, 0.2994, 0.4728, 0.2576, 0.4503, 0.2655, 0.4292, 0.2275, 0.4152, 0.2185, 0.4477, 0.1641, 0.4443, 0.1746, 0.3959, 0.2576, 0.4503, 0.2526, 0.4734, 0.2185, 0.4477, 0.2275, 0.4152, 0.2994, 0.4728, 0.2965, 0.4833, 0.2526, 0.4734, 0.2576, 0.4503, 0.07373, 0.3298, 0.05659, 0.409, 0.01281, 0.3543, 0.0379, 0.2634, 0.129, 0.4058, 0.1207, 0.4674, 0.05659, 0.409, 0.07373, 0.3298, 0.1746, 0.3959, 0.1641, 0.4443, 0.1207, 0.4674, 0.129, 0.4058, 0.05659, 0.409, 0.05007, 0.4916, 1.135e-05, 0.4507, 0.01281, 0.3543, 0.1207, 0.4674, 0.1205, 0.5302, 0.05007, 0.4916, 0.05659, 0.409, 0.1641, 0.4443, 0.1601, 0.4948, 0.1205, 0.5302, 0.1207, 0.4674, 0.2185, 0.4477, 0.2139, 0.4823, 0.1601, 0.4948, 0.1641, 0.4443, 0.2526, 0.4734, 0.2507, 0.4975, 0.2139, 0.4823, 0.2185, 0.4477, 0.2965, 0.4833, 0.295, 0.4944, 0.2507, 0.4975, 0.2526, 0.4734, 0.2507, 0.4975, 0.252, 0.5217, 0.2139, 0.5175, 0.2139, 0.4823, 0.295, 0.4944, 0.295, 0.5057, 0.252, 0.5217, 0.2507, 0.4975, 0.05007, 0.4916, 0.05441, 0.5746, 0.0, 0.5491, 1.135e-05, 0.4507, 0.1205, 0.5302, 0.1285, 0.5918, 0.05441, 0.5746, 0.05007, 0.4916, 0.1601, 0.4948, 0.1628, 0.5456, 0.1285, 0.5918, 0.1205, 0.5302, 0.2139, 0.4823, 0.2139, 0.5175, 0.1628, 0.5456, 0.1601, 0.4948, 0.05441, 0.5746, 0.06946, 0.6547, 0.01278, 0.6456, 0.0, 0.5491, 0.1285, 0.5918, 0.1444, 0.6499, 0.06946, 0.6547, 0.05441, 0.5746, 0.1628, 0.5456, 0.172, 0.5945, 0.1444, 0.6499, 0.1285, 0.5918, 0.2139, 0.5175, 0.2185, 0.5521, 0.172, 0.5945, 0.1628, 0.5456, 0.252, 0.5217, 0.2564, 0.5451, 0.2185, 0.5521, 0.2139, 0.5175, 0.295, 0.5057, 0.2965, 0.5167, 0.2564, 0.5451, 0.252, 0.5217, 0.363, 0.5366, 0.3577, 0.5446, 0.3375, 0.5082, 0.3385, 0.5068, 0.3295, 0.4426, 0.337, 0.4426, 0.3342, 0.4897, 0.3328, 0.4896, 0.3514, 0.5508, 0.3445, 0.5552, 0.3351, 0.51, 0.3363, 0.5093, 0.3444, 0.4448, 0.3514, 0.4491, 0.3367, 0.491, 0.3355, 0.4901, 0.3701, 0.4832, 0.3716, 0.4943, 0.3401, 0.4993, 0.3399, 0.4972, 0.3577, 0.4554, 0.363, 0.4633, 0.3387, 0.4936, 0.3378, 0.4921, 0.3716, 0.5056, 0.3701, 0.5167, 0.3398, 0.5033, 0.3401, 0.5013, 0.3672, 0.4727, 0.3701, 0.4832, 0.3399, 0.4972, 0.3394, 0.4953, 0.3672, 0.5271, 0.363, 0.5366, 0.3385, 0.5068, 0.3392, 0.5051, 0.3371, 0.5574, 0.3295, 0.5574, 0.3324, 0.5103, 0.3337, 0.5103, 0.3036, 0.5366, 0.2994, 0.5272, 0.3272, 0.5046, 0.3279, 0.5063, 0.2965, 0.5167, 0.295, 0.5057, 0.3266, 0.5007, 0.3267, 0.5027, 0.3577, 0.5446, 0.3514, 0.5508, 0.3363, 0.5093, 0.3375, 0.5082, 0.3221, 0.5552, 0.3152, 0.5509, 0.3299, 0.509, 0.3311, 0.5098, 0.3445, 0.5552, 0.3371, 0.5574, 0.3337, 0.5103, 0.3351, 0.51, 0.3089, 0.5446, 0.3036, 0.5366, 0.3279, 0.5063, 0.3288, 0.5078, 0.295, 0.5057, 0.295, 0.4944, 0.3266, 0.4987, 0.3266, 0.5007, 0.3089, 0.4554, 0.3151, 0.4491, 0.3303, 0.4907, 0.3291, 0.4918, 0.3295, 0.5574, 0.3221, 0.5552, 0.3311, 0.5098, 0.3324, 0.5103, 0.3221, 0.4448, 0.3295, 0.4426, 0.3328, 0.4896, 0.3315, 0.49, 0.3152, 0.5509, 0.3089, 0.5446, 0.3288, 0.5078, 0.3299, 0.509, 0.337, 0.4426, 0.3444, 0.4448, 0.3355, 0.4901, 0.3342, 0.4897, 0.2965, 0.4833, 0.2994, 0.4728, 0.3274, 0.4948, 0.3269, 0.4967, 0.2994, 0.5272, 0.2965, 0.5167, 0.3267, 0.5027, 0.3272, 0.5046, 0.3036, 0.4634, 0.3089, 0.4554, 0.3291, 0.4918, 0.3282, 0.4932, 0.295, 0.4944, 0.2965, 0.4833, 0.3269, 0.4967, 0.3266, 0.4987, 0.3151, 0.4491, 0.3221, 0.4448, 0.3315, 0.49, 0.3303, 0.4907, 0.3514, 0.4491, 0.3577, 0.4554, 0.3378, 0.4921, 0.3367, 0.491, 0.3716, 0.4943, 0.3716, 0.5056, 0.3401, 0.5013, 0.3401, 0.4993, 0.363, 0.4633, 0.3672, 0.4727, 0.3394, 0.4953, 0.3387, 0.4936, 0.3701, 0.5167, 0.3672, 0.5271, 0.3392, 0.5051, 0.3398, 0.5033, 0.2994, 0.4728, 0.3036, 0.4634, 0.3282, 0.4932, 0.3274, 0.4948])
me_sphere_006.materials.append(mat_funnel)
me_sphere_006.use_remesh_fix_poles = True
me_sphere_006.use_remesh_preserve_attributes = False
me_sphere_006.update()
me_cube_036 = bpy.data.meshes.new('Cube.036')
me_cube_036.from_pydata([(-0.5151, -0.4627, -0.5437), (-0.7003, -0.7693, 0.1839), (-0.4494, 0.6362, -0.5325), (-0.7621, 0.6694, 0.1513), (0.5603, -0.741, -0.3614), (0.4754, -0.8215, 0.5364), (0.6697, 0.5598, -0.4244), (0.7084, 0.6275, 0.31), (-0.4786, 0.5347, -0.5607), (-0.5125, 0.3806, -0.5932), (-0.5423, 0.2036, -0.625), (-0.5646, 0.03049, -0.6442), (-0.5678, -0.1276, -0.6409), (-0.5557, -0.2683, -0.6165), (-0.5351, -0.3833, -0.581), (-0.5691, -0.5063, -0.4788), (-0.6372, -0.5727, -0.3826), (-0.6995, -0.6524, -0.2696), (-0.7428, -0.7213, -0.1597), (-0.7615, -0.7699, -0.05582), (-0.7559, -0.7917, 0.04132), (-0.7302, -0.7854, 0.1259), (-0.7556, -0.6753, 0.1737), (-0.815, -0.5345, 0.1533), (-0.8542, -0.3653, 0.1281), (-0.8909, -0.129, 0.1102), (-0.8971, 0.1308, 0.1012), (-0.8053, 0.3276, 0.06762), (-0.7687, 0.5242, 0.1049), (-0.7704, 0.7316, 0.1024), (-0.7441, 0.7787, -0.004701), (-0.7003, 0.7957, -0.1342), (-0.6635, 0.8028, -0.2474), (-0.6262, 0.7939, -0.3383), (-0.57, 0.753, -0.4152), (-0.5044, 0.692, -0.4814), (0.5638, 0.5997, -0.4716), (0.414, 0.6515, -0.535), (0.2491, 0.6913, -0.5877), (0.08794, 0.7098, -0.6109), (-0.06946, 0.715, -0.6019), (-0.2197, 0.7016, -0.5805), (-0.3556, 0.6696, -0.5548), (-0.6883, 0.7162, 0.2097), (-0.5053, 0.7334, 0.2328), (-0.2418, 0.7414, 0.2129), (-0.009103, 0.7743, 0.2567), (0.2171, 0.7814, 0.3114), (0.4229, 0.7402, 0.3183), (0.5899, 0.6791, 0.3155), (0.7904, 0.6637, 0.2756), (0.8712, 0.7012, 0.2067), (0.9148, 0.7281, 0.1139), (0.9237, 0.7347, 0.001693), (0.8926, 0.712, -0.1167), (0.8201, 0.6641, -0.2312), (0.735, 0.6058, -0.3408), (0.6136, -0.6371, -0.4208), (0.6687, -0.4688, -0.4886), (0.7097, -0.266, -0.5358), (0.7495, -0.05765, -0.5541), (0.7635, 0.1481, -0.5424), (0.7429, 0.3277, -0.5029), (0.7026, 0.4693, -0.4592), (0.7297, 0.5314, 0.3235), (0.7696, 0.3893, 0.3626), (0.8086, 0.203, 0.4283), (0.8167, -0.02717, 0.4792), (0.7434, -0.2746, 0.4579), (0.6301, -0.5142, 0.4511), (0.5401, -0.6995, 0.5035), (0.5197, -0.8877, 0.5085), (0.5699, -0.9569, 0.4394), (0.6082, -0.999, 0.3416), (0.6284, -1.008, 0.2269), (0.6314, -0.9735, 0.08542), (0.6161, -0.9029, -0.07968), (0.5916, -0.8176, -0.2427), (-0.4371, -0.4999, -0.5611), (-0.3217, -0.5553, -0.574), (-0.1847, -0.618, -0.5747), (-0.02563, -0.6737, -0.5602), (0.1465, -0.7125, -0.526), (0.3137, -0.7376, -0.4746), (0.4598, -0.7466, -0.4127), (0.3654, -0.8668, 0.5753), (0.2252, -0.9226, 0.6188), (0.06672, -0.9563, 0.6632), (-0.1066, -0.9662, 0.6509), (-0.2849, -0.9515, 0.5209), (-0.4516, -0.9055, 0.3663), (-0.6006, -0.8331, 0.256), (-0.6355, -0.4035, -0.5047), (-0.7272, -0.4526, -0.4114), (-0.8025, -0.5171, -0.3022), (-0.8546, -0.5836, -0.1944), (-0.8775, -0.6313, -0.09222), (-0.8711, -0.6568, 0.00515), (-0.8329, -0.6651, 0.09225), (-0.6779, -0.2711, -0.5319), (-0.7877, -0.2993, -0.439), (-0.8783, -0.3454, -0.3347), (-0.9374, -0.4008, -0.2296), (-0.9652, -0.4538, -0.1215), (-0.9556, -0.4887, -0.02281), (-0.907, -0.5137, 0.06847), (-0.7012, -0.1152, -0.552), (-0.8215, -0.1227, -0.4583), (-0.9208, -0.1485, -0.3575), (-0.9905, -0.1846, -0.2552), (-1.02, -0.2289, -0.1535), (-1.01, -0.2779, -0.05542), (-0.9543, -0.3262, 0.03799), (-0.7033, 0.05194, -0.5537), (-0.8234, 0.06554, -0.4591), (-0.9309, 0.06853, -0.3524), (-1.023, 0.06335, -0.2391), (-1.067, 0.03995, -0.134), (-1.065, -0.002157, -0.04139), (-1.008, -0.06499, 0.03983), (-0.6794, 0.23, -0.5346), (-0.7931, 0.2585, -0.4444), (-0.8912, 0.2771, -0.351), (-0.9768, 0.2877, -0.2399), (-1.031, 0.2792, -0.1316), (-1.043, 0.2498, -0.03326), (-1.006, 0.1976, 0.0471), (-0.6389, 0.4076, -0.5087), (-0.7425, 0.4433, -0.4309), (-0.8198, 0.4716, -0.3517), (-0.8747, 0.478, -0.2571), (-0.9083, 0.4646, -0.1557), (-0.9131, 0.4308, -0.06521), (-0.8842, 0.3813, 0.01233), (-0.5829, 0.5678, -0.4936), (-0.6697, 0.6129, -0.4251), (-0.7366, 0.648, -0.3487), (-0.7808, 0.6557, -0.2579), (-0.8082, 0.6436, -0.1529), (-0.8261, 0.6159, -0.04738), (-0.8174, 0.5642, 0.0389), (-0.3912, 0.7753, -0.4785), (-0.4407, 0.8562, -0.4014), (-0.4855, 0.907, -0.3179), (-0.5173, 0.918, -0.2225), (-0.5484, 0.9048, -0.109), (-0.5989, 0.8844, 0.02802), (-0.6522, 0.8293, 0.1503), (-0.2499, 0.8262, -0.4778), (-0.2884, 0.9213, -0.3807), (-0.3233, 0.9813, -0.2853), (-0.3493, 0.9955, -0.1803), (-0.3642, 0.9771, -0.07011), (-0.4027, 0.9433, 0.05345), (-0.4548, 0.8695, 0.1661), (-0.09057, 0.8443, -0.4793), (-0.1165, 0.9474, -0.3572), (-0.1377, 1.013, -0.2404), (-0.1545, 1.036, -0.1213), (-0.1643, 1.021, -0.00748), (-0.1725, 0.9708, 0.09571), (-0.1983, 0.8859, 0.1733), (0.08926, 0.8371, -0.4809), (0.09033, 0.9428, -0.3417), (0.08903, 1.018, -0.2003), (0.08711, 1.054, -0.05995), (0.08128, 1.048, 0.06481), (0.06321, 1.001, 0.1668), (0.03341, 0.9109, 0.2323), (0.2702, 0.8133, -0.4579), (0.2982, 0.9142, -0.3199), (0.3257, 0.9879, -0.1807), (0.3457, 1.027, -0.03501), (0.3462, 1.029, 0.09858), (0.3204, 0.9895, 0.2077), (0.2744, 0.9057, 0.2817), (0.4458, 0.7666, -0.4128), (0.4922, 0.8564, -0.2846), (0.5413, 0.9246, -0.1541), (0.5767, 0.9598, -0.01932), (0.5797, 0.9605, 0.105), (0.5472, 0.9249, 0.2083), (0.4902, 0.8521, 0.2836), (0.6064, 0.6951, -0.3674), (0.6718, 0.7732, -0.2511), (0.7341, 0.831, -0.1297), (0.7693, 0.8611, -0.006213), (0.7657, 0.8572, 0.1091), (0.7264, 0.8257, 0.2049), (0.6604, 0.7685, 0.2763), (0.8228, 0.4903, -0.3469), (0.9267, 0.5308, -0.2318), (1.005, 0.5678, -0.1152), (1.036, 0.5845, 0.004809), (1.027, 0.5805, 0.1191), (0.9746, 0.5618, 0.2174), (0.8763, 0.5401, 0.29), (0.8892, 0.335, -0.3706), (1.007, 0.3561, -0.2426), (1.091, 0.3776, -0.1177), (1.129, 0.3905, 0.007301), (1.118, 0.3894, 0.1362), (1.065, 0.3885, 0.2585), (0.9511, 0.387, 0.3404), (0.9267, 0.1413, -0.3951), (1.053, 0.1446, -0.2532), (1.143, 0.1488, -0.1159), (1.192, 0.1554, 0.03758), (1.193, 0.1666, 0.1981), (1.139, 0.179, 0.3345), (1.014, 0.1921, 0.4243), (0.9066, -0.08015, -0.3985), (1.037, -0.09921, -0.2479), (1.131, -0.1118, -0.09347), (1.192, -0.1071, 0.08459), (1.203, -0.09088, 0.2499), (1.159, -0.06938, 0.3931), (1.036, -0.04636, 0.4909), (0.8629, -0.3174, -0.3745), (0.9863, -0.3685, -0.2127), (1.073, -0.4049, -0.05407), (1.121, -0.408, 0.105), (1.122, -0.3843, 0.2492), (1.074, -0.3476, 0.3752), (0.9518, -0.3064, 0.4604), (0.8056, -0.5367, -0.3299), (0.8979, -0.6007, -0.1633), (0.9606, -0.6478, -0.001662), (0.9773, -0.6647, 0.1299), (0.9594, -0.6472, 0.2429), (0.9046, -0.6058, 0.3433), (0.798, -0.556, 0.4215), (0.7086, -0.7053, -0.2772), (0.769, -0.7781, -0.1138), (0.8023, -0.8356, 0.04791), (0.8043, -0.8586, 0.182), (0.78, -0.8464, 0.2912), (0.7306, -0.806, 0.3826), (0.6526, -0.7473, 0.4556), (0.4588, -0.8734, -0.2552), (0.4629, -0.9803, -0.08111), (0.467, -1.063, 0.09108), (0.4636, -1.108, 0.245), (0.4464, -1.104, 0.372), (0.4172, -1.058, 0.4791), (0.3837, -0.9791, 0.5507), (0.3028, -0.8883, -0.2948), (0.2943, -1.015, -0.1047), (0.2927, -1.11, 0.07791), (0.2913, -1.162, 0.2436), (0.2833, -1.163, 0.3854), (0.2671, -1.122, 0.502), (0.2439, -1.044, 0.5805), (0.1281, -0.8778, -0.3406), (0.1109, -1.013, -0.1395), (0.1074, -1.116, 0.05444), (0.1113, -1.174, 0.229), (0.1107, -1.181, 0.3761), (0.1005, -1.151, 0.4981), (0.08326, -1.078, 0.5958), (-0.04906, -0.8412, -0.3806), (-0.07035, -0.9797, -0.1866), (-0.07697, -1.077, 0.004887), (-0.07741, -1.137, 0.1767), (-0.07977, -1.158, 0.3214), (-0.08567, -1.14, 0.4435), (-0.09503, -1.077, 0.5593), (-0.2112, -0.7749, -0.4179), (-0.2379, -0.9017, -0.2447), (-0.2578, -0.9976, -0.07358), (-0.2702, -1.063, 0.08709), (-0.2739, -1.096, 0.225), (-0.2758, -1.094, 0.3388), (-0.2784, -1.047, 0.4391), (-0.3542, -0.6838, -0.4463), (-0.3902, -0.7972, -0.3033), (-0.4251, -0.8957, -0.1561), (-0.4497, -0.9695, -0.0135), (-0.4571, -1.009, 0.1123), (-0.4538, -1.015, 0.2239), (-0.4496, -0.9843, 0.3113), (-0.4749, -0.5913, -0.4634), (-0.5255, -0.6861, -0.3479), (-0.5713, -0.7807, -0.2233), (-0.6054, -0.8544, -0.09959), (-0.6185, -0.9003, 0.01267), (-0.6142, -0.9134, 0.1157), (-0.6022, -0.894, 0.2017), (-0.3529, 0.5342, -0.6223), (-0.2091, 0.5503, -0.6763), (-0.06158, 0.5593, -0.7164), (0.08388, 0.5587, -0.7286), (0.24, 0.5435, -0.7047), (0.4029, 0.5134, -0.6447), (0.56, 0.4798, -0.5591), (-0.3675, 0.3711, -0.6771), (-0.2135, 0.3735, -0.7565), (-0.06575, 0.3794, -0.8105), (0.07833, 0.3826, -0.8267), (0.2382, 0.3742, -0.8045), (0.4046, 0.357, -0.7408), (0.5747, 0.3364, -0.6334), (-0.3885, 0.1901, -0.717), (-0.23, 0.1858, -0.8084), (-0.08036, 0.1901, -0.8682), (0.06931, 0.1941, -0.8875), (0.2319, 0.1953, -0.8682), (0.4044, 0.1852, -0.8027), (0.5845, 0.1654, -0.6864), (-0.4102, 0.0146, -0.7351), (-0.2518, 0.009916, -0.8238), (-0.103, 0.01147, -0.8826), (0.05323, 0.01333, -0.9028), (0.2157, 0.0102, -0.8811), (0.3896, -0.001736, -0.8135), (0.5695, -0.02887, -0.7), (-0.4208, -0.1429, -0.7266), (-0.2694, -0.1483, -0.8049), (-0.1235, -0.1527, -0.8593), (0.0324, -0.1631, -0.8737), (0.1959, -0.1773, -0.8497), (0.3629, -0.1963, -0.7853), (0.5369, -0.2236, -0.6788), (-0.4231, -0.2789, -0.6934), (-0.2846, -0.293, -0.7564), (-0.142, -0.3091, -0.7997), (0.01268, -0.3315, -0.8073), (0.1758, -0.3549, -0.7836), (0.3396, -0.3782, -0.725), (0.5061, -0.4146, -0.6238), (-0.424, -0.3969, -0.6373), (-0.2992, -0.4259, -0.6778), (-0.1622, -0.4596, -0.7028), (-0.008111, -0.4952, -0.7051), (0.1575, -0.5292, -0.6773), (0.3245, -0.5605, -0.6196), (0.4794, -0.5943, -0.5353), (0.5494, 0.5542, 0.3188), (0.3596, 0.5932, 0.3149), (0.1518, 0.6092, 0.307), (-0.06507, 0.5761, 0.2602), (-0.2792, 0.5291, 0.2155), (-0.5148, 0.5314, 0.214), (-0.6805, 0.5259, 0.1696), (0.5376, 0.4042, 0.3214), (0.3092, 0.408, 0.2865), (0.09923, 0.3746, 0.2675), (-0.09923, 0.2996, 0.2317), (-0.2711, 0.2255, 0.1775), (-0.4547, 0.2329, 0.1291), (-0.6605, 0.2861, 0.1032), (0.5445, 0.2136, 0.3422), (0.2942, 0.1717, 0.2533), (0.09248, 0.0894, 0.2325), (-0.0767, -0.01744, 0.2066), (-0.2541, -0.07532, 0.1929), (-0.4726, -0.02897, 0.1705), (-0.7118, 0.06142, 0.1408), (0.5479, -0.03337, 0.3635), (0.3045, -0.117, 0.259), (0.1145, -0.1994, 0.2637), (-0.07232, -0.2542, 0.293), (-0.2773, -0.2718, 0.304), (-0.5129, -0.2327, 0.2662), (-0.7169, -0.1824, 0.1857), (0.5015, -0.2949, 0.3766), (0.2935, -0.3722, 0.3511), (0.108, -0.4291, 0.3883), (-0.08805, -0.448, 0.4213), (-0.3023, -0.4449, 0.4233), (-0.5175, -0.422, 0.3347), (-0.7085, -0.3928, 0.2165), (0.4411, -0.5251, 0.4576), (0.2612, -0.5776, 0.4977), (0.07942, -0.6207, 0.5545), (-0.1097, -0.6341, 0.5893), (-0.3032, -0.6372, 0.4967), (-0.4957, -0.6161, 0.3681), (-0.6767, -0.5721, 0.251), (0.3897, -0.7106, 0.5483), (0.2267, -0.7591, 0.5976), (0.05986, -0.793, 0.6707), (-0.1166, -0.808, 0.6838), (-0.2941, -0.8087, 0.5497), (-0.4705, -0.7797, 0.381), (-0.632, -0.7227, 0.2675)], [], [(92, 93, 100, 99), (93, 94, 101, 100), (94, 95, 102, 101), (95, 96, 103, 102), (96, 97, 104, 103), (97, 98, 105, 104), (99, 100, 107, 106), (100, 101, 108, 107), (101, 102, 109, 108), (102, 103, 110, 109), (103, 104, 111, 110), (104, 105, 112, 111), (106, 107, 114, 113), (107, 108, 115, 114), (108, 109, 116, 115), (109, 110, 117, 116), (110, 111, 118, 117), (111, 112, 119, 118), (113, 114, 121, 120), (114, 115, 122, 121), (115, 116, 123, 122), (116, 117, 124, 123), (117, 118, 125, 124), (118, 119, 126, 125), (120, 121, 128, 127), (121, 122, 129, 128), (122, 123, 130, 129), (123, 124, 131, 130), (124, 125, 132, 131), (125, 126, 133, 132), (127, 128, 135, 134), (128, 129, 136, 135), (129, 130, 137, 136), (130, 131, 138, 137), (131, 132, 139, 138), (132, 133, 140, 139), (0, 15, 92, 14), (15, 16, 93, 92), (16, 17, 94, 93), (17, 18, 95, 94), (18, 19, 96, 95), (19, 20, 97, 96), (20, 21, 98, 97), (21, 1, 22, 98), (98, 22, 23, 105), (105, 23, 24, 112), (112, 24, 25, 119), (119, 25, 26, 126), (126, 26, 27, 133), (133, 27, 28, 140), (140, 28, 3, 29), (139, 140, 29, 30), (138, 139, 30, 31), (137, 138, 31, 32), (136, 137, 32, 33), (135, 136, 33, 34), (134, 135, 34, 35), (8, 134, 35, 2), (9, 127, 134, 8), (10, 120, 127, 9), (11, 113, 120, 10), (12, 106, 113, 11), (13, 99, 106, 12), (14, 92, 99, 13), (141, 142, 149, 148), (142, 143, 150, 149), (143, 144, 151, 150), (144, 145, 152, 151), (145, 146, 153, 152), (146, 147, 154, 153), (148, 149, 156, 155), (149, 150, 157, 156), (150, 151, 158, 157), (151, 152, 159, 158), (152, 153, 160, 159), (153, 154, 161, 160), (155, 156, 163, 162), (156, 157, 164, 163), (157, 158, 165, 164), (158, 159, 166, 165), (159, 160, 167, 166), (160, 161, 168, 167), (162, 163, 170, 169), (163, 164, 171, 170), (164, 165, 172, 171), (165, 166, 173, 172), (166, 167, 174, 173), (167, 168, 175, 174), (169, 170, 177, 176), (170, 171, 178, 177), (171, 172, 179, 178), (172, 173, 180, 179), (173, 174, 181, 180), (174, 175, 182, 181), (176, 177, 184, 183), (177, 178, 185, 184), (178, 179, 186, 185), (179, 180, 187, 186), (180, 181, 188, 187), (181, 182, 189, 188), (2, 35, 141, 42), (35, 34, 142, 141), (34, 33, 143, 142), (33, 32, 144, 143), (32, 31, 145, 144), (31, 30, 146, 145), (30, 29, 147, 146), (29, 3, 43, 147), (147, 43, 44, 154), (154, 44, 45, 161), (161, 45, 46, 168), (168, 46, 47, 175), (175, 47, 48, 182), (182, 48, 49, 189), (189, 49, 7, 50), (188, 189, 50, 51), (187, 188, 51, 52), (186, 187, 52, 53), (185, 186, 53, 54), (184, 185, 54, 55), (183, 184, 55, 56), (36, 183, 56, 6), (37, 176, 183, 36), (38, 169, 176, 37), (39, 162, 169, 38), (40, 155, 162, 39), (41, 148, 155, 40), (42, 141, 148, 41), (190, 191, 198, 197), (191, 192, 199, 198), (192, 193, 200, 199), (193, 194, 201, 200), (194, 195, 202, 201), (195, 196, 203, 202), (197, 198, 205, 204), (198, 199, 206, 205), (199, 200, 207, 206), (200, 201, 208, 207), (201, 202, 209, 208), (202, 203, 210, 209), (204, 205, 212, 211), (205, 206, 213, 212), (206, 207, 214, 213), (207, 208, 215, 214), (208, 209, 216, 215), (209, 210, 217, 216), (211, 212, 219, 218), (212, 213, 220, 219), (213, 214, 221, 220), (214, 215, 222, 221), (215, 216, 223, 222), (216, 217, 224, 223), (218, 219, 226, 225), (219, 220, 227, 226), (220, 221, 228, 227), (221, 222, 229, 228), (222, 223, 230, 229), (223, 224, 231, 230), (225, 226, 233, 232), (226, 227, 234, 233), (227, 228, 235, 234), (228, 229, 236, 235), (229, 230, 237, 236), (230, 231, 238, 237), (6, 56, 190, 63), (56, 55, 191, 190), (55, 54, 192, 191), (54, 53, 193, 192), (53, 52, 194, 193), (52, 51, 195, 194), (51, 50, 196, 195), (50, 7, 64, 196), (196, 64, 65, 203), (203, 65, 66, 210), (210, 66, 67, 217), (217, 67, 68, 224), (224, 68, 69, 231), (231, 69, 70, 238), (238, 70, 5, 71), (237, 238, 71, 72), (236, 237, 72, 73), (235, 236, 73, 74), (234, 235, 74, 75), (233, 234, 75, 76), (232, 233, 76, 77), (57, 232, 77, 4), (58, 225, 232, 57), (59, 218, 225, 58), (60, 211, 218, 59), (61, 204, 211, 60), (62, 197, 204, 61), (63, 190, 197, 62), (239, 240, 247, 246), (240, 241, 248, 247), (241, 242, 249, 248), (242, 243, 250, 249), (243, 244, 251, 250), (244, 245, 252, 251), (246, 247, 254, 253), (247, 248, 255, 254), (248, 249, 256, 255), (249, 250, 257, 256), (250, 251, 258, 257), (251, 252, 259, 258), (253, 254, 261, 260), (254, 255, 262, 261), (255, 256, 263, 262), (256, 257, 264, 263), (257, 258, 265, 264), (258, 259, 266, 265), (260, 261, 268, 267), (261, 262, 269, 268), (262, 263, 270, 269), (263, 264, 271, 270), (264, 265, 272, 271), (265, 266, 273, 272), (267, 268, 275, 274), (268, 269, 276, 275), (269, 270, 277, 276), (270, 271, 278, 277), (271, 272, 279, 278), (272, 273, 280, 279), (274, 275, 282, 281), (275, 276, 283, 282), (276, 277, 284, 283), (277, 278, 285, 284), (278, 279, 286, 285), (279, 280, 287, 286), (4, 77, 239, 84), (77, 76, 240, 239), (76, 75, 241, 240), (75, 74, 242, 241), (74, 73, 243, 242), (73, 72, 244, 243), (72, 71, 245, 244), (71, 5, 85, 245), (245, 85, 86, 252), (252, 86, 87, 259), (259, 87, 88, 266), (266, 88, 89, 273), (273, 89, 90, 280), (280, 90, 91, 287), (287, 91, 1, 21), (286, 287, 21, 20), (285, 286, 20, 19), (284, 285, 19, 18), (283, 284, 18, 17), (282, 283, 17, 16), (281, 282, 16, 15), (78, 281, 15, 0), (79, 274, 281, 78), (80, 267, 274, 79), (81, 260, 267, 80), (82, 253, 260, 81), (83, 246, 253, 82), (84, 239, 246, 83), (288, 289, 296, 295), (289, 290, 297, 296), (290, 291, 298, 297), (291, 292, 299, 298), (292, 293, 300, 299), (293, 294, 301, 300), (295, 296, 303, 302), (296, 297, 304, 303), (297, 298, 305, 304), (298, 299, 306, 305), (299, 300, 307, 306), (300, 301, 308, 307), (302, 303, 310, 309), (303, 304, 311, 310), (304, 305, 312, 311), (305, 306, 313, 312), (306, 307, 314, 313), (307, 308, 315, 314), (309, 310, 317, 316), (310, 311, 318, 317), (311, 312, 319, 318), (312, 313, 320, 319), (313, 314, 321, 320), (314, 315, 322, 321), (316, 317, 324, 323), (317, 318, 325, 324), (318, 319, 326, 325), (319, 320, 327, 326), (320, 321, 328, 327), (321, 322, 329, 328), (323, 324, 331, 330), (324, 325, 332, 331), (325, 326, 333, 332), (326, 327, 334, 333), (327, 328, 335, 334), (328, 329, 336, 335), (2, 42, 288, 8), (42, 41, 289, 288), (41, 40, 290, 289), (40, 39, 291, 290), (39, 38, 292, 291), (38, 37, 293, 292), (37, 36, 294, 293), (36, 6, 63, 294), (294, 63, 62, 301), (301, 62, 61, 308), (308, 61, 60, 315), (315, 60, 59, 322), (322, 59, 58, 329), (329, 58, 57, 336), (336, 57, 4, 84), (335, 336, 84, 83), (334, 335, 83, 82), (333, 334, 82, 81), (332, 333, 81, 80), (331, 332, 80, 79), (330, 331, 79, 78), (14, 330, 78, 0), (13, 323, 330, 14), (12, 316, 323, 13), (11, 309, 316, 12), (10, 302, 309, 11), (9, 295, 302, 10), (8, 288, 295, 9), (337, 338, 345, 344), (338, 339, 346, 345), (339, 340, 347, 346), (340, 341, 348, 347), (341, 342, 349, 348), (342, 343, 350, 349), (344, 345, 352, 351), (345, 346, 353, 352), (346, 347, 354, 353), (347, 348, 355, 354), (348, 349, 356, 355), (349, 350, 357, 356), (351, 352, 359, 358), (352, 353, 360, 359), (353, 354, 361, 360), (354, 355, 362, 361), (355, 356, 363, 362), (356, 357, 364, 363), (358, 359, 366, 365), (359, 360, 367, 366), (360, 361, 368, 367), (361, 362, 369, 368), (362, 363, 370, 369), (363, 364, 371, 370), (365, 366, 373, 372), (366, 367, 374, 373), (367, 368, 375, 374), (368, 369, 376, 375), (369, 370, 377, 376), (370, 371, 378, 377), (372, 373, 380, 379), (373, 374, 381, 380), (374, 375, 382, 381), (375, 376, 383, 382), (376, 377, 384, 383), (377, 378, 385, 384), (7, 49, 337, 64), (49, 48, 338, 337), (48, 47, 339, 338), (47, 46, 340, 339), (46, 45, 341, 340), (45, 44, 342, 341), (44, 43, 343, 342), (43, 3, 28, 343), (343, 28, 27, 350), (350, 27, 26, 357), (357, 26, 25, 364), (364, 25, 24, 371), (371, 24, 23, 378), (378, 23, 22, 385), (385, 22, 1, 91), (384, 385, 91, 90), (383, 384, 90, 89), (382, 383, 89, 88), (381, 382, 88, 87), (380, 381, 87, 86), (379, 380, 86, 85), (70, 379, 85, 5), (69, 372, 379, 70), (68, 365, 372, 69), (67, 358, 365, 68), (66, 351, 358, 67), (65, 344, 351, 66), (64, 337, 344, 65)])
_uv = me_cube_036.uv_layers.new(name='UVMap')
_uv.uv.foreach_set('vector', [0.4063, 0.03125, 0.4375, 0.03125, 0.4375, 0.0625, 0.4063, 0.0625, 0.4375, 0.03125, 0.4688, 0.03125, 0.4688, 0.0625, 0.4375, 0.0625, 0.4688, 0.03125, 0.5, 0.03125, 0.5, 0.0625, 0.4688, 0.0625, 0.5, 0.03125, 0.5312, 0.03125, 0.5312, 0.0625, 0.5, 0.0625, 0.5312, 0.03125, 0.5625, 0.03125, 0.5625, 0.0625, 0.5312, 0.0625, 0.5625, 0.03125, 0.5938, 0.03125, 0.5938, 0.0625, 0.5625, 0.0625, 0.4063, 0.0625, 0.4375, 0.0625, 0.4375, 0.09375, 0.4063, 0.09375, 0.4375, 0.0625, 0.4688, 0.0625, 0.4688, 0.09375, 0.4375, 0.09375, 0.4688, 0.0625, 0.5, 0.0625, 0.5, 0.09375, 0.4688, 0.09375, 0.5, 0.0625, 0.5312, 0.0625, 0.5313, 0.09375, 0.5, 0.09375, 0.5312, 0.0625, 0.5625, 0.0625, 0.5625, 0.09375, 0.5313, 0.09375, 0.5625, 0.0625, 0.5938, 0.0625, 0.5938, 0.09375, 0.5625, 0.09375, 0.4063, 0.09375, 0.4375, 0.09375, 0.4375, 0.125, 0.4063, 0.125, 0.4375, 0.09375, 0.4688, 0.09375, 0.4688, 0.125, 0.4375, 0.125, 0.4688, 0.09375, 0.5, 0.09375, 0.5, 0.125, 0.4688, 0.125, 0.5, 0.09375, 0.5313, 0.09375, 0.5312, 0.125, 0.5, 0.125, 0.5313, 0.09375, 0.5625, 0.09375, 0.5625, 0.125, 0.5312, 0.125, 0.5625, 0.09375, 0.5938, 0.09375, 0.5938, 0.125, 0.5625, 0.125, 0.4063, 0.125, 0.4375, 0.125, 0.4375, 0.1562, 0.4063, 0.1563, 0.4375, 0.125, 0.4688, 0.125, 0.4688, 0.1563, 0.4375, 0.1562, 0.4688, 0.125, 0.5, 0.125, 0.5, 0.1562, 0.4688, 0.1563, 0.5, 0.125, 0.5312, 0.125, 0.5313, 0.1563, 0.5, 0.1562, 0.5312, 0.125, 0.5625, 0.125, 0.5625, 0.1562, 0.5313, 0.1563, 0.5625, 0.125, 0.5938, 0.125, 0.5938, 0.1562, 0.5625, 0.1562, 0.4063, 0.1563, 0.4375, 0.1562, 0.4375, 0.1875, 0.4063, 0.1875, 0.4375, 0.1562, 0.4688, 0.1563, 0.4688, 0.1875, 0.4375, 0.1875, 0.4688, 0.1563, 0.5, 0.1562, 0.5, 0.1875, 0.4688, 0.1875, 0.5, 0.1562, 0.5313, 0.1563, 0.5312, 0.1875, 0.5, 0.1875, 0.5313, 0.1563, 0.5625, 0.1562, 0.5625, 0.1875, 0.5312, 0.1875, 0.5625, 0.1562, 0.5938, 0.1562, 0.5938, 0.1875, 0.5625, 0.1875, 0.4063, 0.1875, 0.4375, 0.1875, 0.4375, 0.2188, 0.4063, 0.2188, 0.4375, 0.1875, 0.4688, 0.1875, 0.4688, 0.2188, 0.4375, 0.2188, 0.4688, 0.1875, 0.5, 0.1875, 0.5, 0.2188, 0.4688, 0.2188, 0.5, 0.1875, 0.5312, 0.1875, 0.5313, 0.2188, 0.5, 0.2188, 0.5312, 0.1875, 0.5625, 0.1875, 0.5625, 0.2188, 0.5313, 0.2188, 0.5625, 0.1875, 0.5938, 0.1875, 0.5938, 0.2188, 0.5625, 0.2188, 0.375, 0.0, 0.4063, 0.0, 0.4063, 0.03125, 0.375, 0.03125, 0.4063, 0.0, 0.4375, 0.0, 0.4375, 0.03125, 0.4063, 0.03125, 0.4375, 0.0, 0.4688, 0.0, 0.4688, 0.03125, 0.4375, 0.03125, 0.4688, 0.0, 0.5, 0.0, 0.5, 0.03125, 0.4688, 0.03125, 0.5, 0.0, 0.5313, 0.0, 0.5312, 0.03125, 0.5, 0.03125, 0.5313, 0.0, 0.5625, 0.0, 0.5625, 0.03125, 0.5312, 0.03125, 0.5625, 0.0, 0.5938, 0.0, 0.5938, 0.03125, 0.5625, 0.03125, 0.5938, 0.0, 0.625, 0.0, 0.625, 0.03125, 0.5938, 0.03125, 0.5938, 0.03125, 0.625, 0.03125, 0.625, 0.0625, 0.5938, 0.0625, 0.5938, 0.0625, 0.625, 0.0625, 0.625, 0.09375, 0.5938, 0.09375, 0.5938, 0.09375, 0.625, 0.09375, 0.625, 0.125, 0.5938, 0.125, 0.5938, 0.125, 0.625, 0.125, 0.625, 0.1563, 0.5938, 0.1562, 0.5938, 0.1562, 0.625, 0.1563, 0.625, 0.1875, 0.5938, 0.1875, 0.5938, 0.1875, 0.625, 0.1875, 0.625, 0.2188, 0.5938, 0.2188, 0.5938, 0.2188, 0.625, 0.2188, 0.625, 0.25, 0.5938, 0.25, 0.5625, 0.2188, 0.5938, 0.2188, 0.5938, 0.25, 0.5625, 0.25, 0.5313, 0.2188, 0.5625, 0.2188, 0.5625, 0.25, 0.5312, 0.25, 0.5, 0.2188, 0.5313, 0.2188, 0.5312, 0.25, 0.5, 0.25, 0.4688, 0.2188, 0.5, 0.2188, 0.5, 0.25, 0.4688, 0.25, 0.4375, 0.2188, 0.4688, 0.2188, 0.4688, 0.25, 0.4375, 0.25, 0.4063, 0.2188, 0.4375, 0.2188, 0.4375, 0.25, 0.4063, 0.25, 0.375, 0.2188, 0.4063, 0.2188, 0.4063, 0.25, 0.375, 0.25, 0.375, 0.1875, 0.4063, 0.1875, 0.4063, 0.2188, 0.375, 0.2188, 0.375, 0.1563, 0.4063, 0.1563, 0.4063, 0.1875, 0.375, 0.1875, 0.375, 0.125, 0.4063, 0.125, 0.4063, 0.1563, 0.375, 0.1563, 0.375, 0.09375, 0.4063, 0.09375, 0.4063, 0.125, 0.375, 0.125, 0.375, 0.0625, 0.4063, 0.0625, 0.4063, 0.09375, 0.375, 0.09375, 0.375, 0.03125, 0.4063, 0.03125, 0.4063, 0.0625, 0.375, 0.0625, 0.4063, 0.2813, 0.4375, 0.2813, 0.4375, 0.3125, 0.4063, 0.3125, 0.4375, 0.2813, 0.4688, 0.2813, 0.4688, 0.3125, 0.4375, 0.3125, 0.4688, 0.2813, 0.5, 0.2813, 0.5, 0.3125, 0.4688, 0.3125, 0.5, 0.2813, 0.5313, 0.2813, 0.5312, 0.3125, 0.5, 0.3125, 0.5313, 0.2813, 0.5625, 0.2813, 0.5625, 0.3125, 0.5312, 0.3125, 0.5625, 0.2813, 0.5938, 0.2813, 0.5938, 0.3125, 0.5625, 0.3125, 0.4063, 0.3125, 0.4375, 0.3125, 0.4375, 0.3438, 0.4063, 0.3438, 0.4375, 0.3125, 0.4688, 0.3125, 0.4688, 0.3438, 0.4375, 0.3438, 0.4688, 0.3125, 0.5, 0.3125, 0.5, 0.3438, 0.4688, 0.3438, 0.5, 0.3125, 0.5312, 0.3125, 0.5313, 0.3438, 0.5, 0.3438, 0.5312, 0.3125, 0.5625, 0.3125, 0.5625, 0.3438, 0.5313, 0.3438, 0.5625, 0.3125, 0.5938, 0.3125, 0.5938, 0.3438, 0.5625, 0.3438, 0.4063, 0.3438, 0.4375, 0.3438, 0.4375, 0.375, 0.4063, 0.375, 0.4375, 0.3438, 0.4688, 0.3438, 0.4688, 0.375, 0.4375, 0.375, 0.4688, 0.3438, 0.5, 0.3438, 0.5, 0.375, 0.4688, 0.375, 0.5, 0.3438, 0.5313, 0.3438, 0.5312, 0.375, 0.5, 0.375, 0.5313, 0.3438, 0.5625, 0.3438, 0.5625, 0.375, 0.5312, 0.375, 0.5625, 0.3438, 0.5938, 0.3438, 0.5938, 0.375, 0.5625, 0.375, 0.4063, 0.375, 0.4375, 0.375, 0.4375, 0.4063, 0.4063, 0.4062, 0.4375, 0.375, 0.4688, 0.375, 0.4688, 0.4063, 0.4375, 0.4063, 0.4688, 0.375, 0.5, 0.375, 0.5, 0.4063, 0.4688, 0.4063, 0.5, 0.375, 0.5312, 0.375, 0.5313, 0.4063, 0.5, 0.4063, 0.5312, 0.375, 0.5625, 0.375, 0.5625, 0.4063, 0.5313, 0.4063, 0.5625, 0.375, 0.5938, 0.375, 0.5938, 0.4063, 0.5625, 0.4063, 0.4063, 0.4062, 0.4375, 0.4063, 0.4375, 0.4375, 0.4063, 0.4375, 0.4375, 0.4063, 0.4688, 0.4063, 0.4688, 0.4375, 0.4375, 0.4375, 0.4688, 0.4063, 0.5, 0.4063, 0.5, 0.4375, 0.4688, 0.4375, 0.5, 0.4063, 0.5313, 0.4063, 0.5312, 0.4375, 0.5, 0.4375, 0.5313, 0.4063, 0.5625, 0.4063, 0.5625, 0.4375, 0.5312, 0.4375, 0.5625, 0.4063, 0.5938, 0.4063, 0.5938, 0.4375, 0.5625, 0.4375, 0.4063, 0.4375, 0.4375, 0.4375, 0.4375, 0.4688, 0.4063, 0.4688, 0.4375, 0.4375, 0.4688, 0.4375, 0.4688, 0.4688, 0.4375, 0.4688, 0.4688, 0.4375, 0.5, 0.4375, 0.5, 0.4688, 0.4688, 0.4688, 0.5, 0.4375, 0.5312, 0.4375, 0.5313, 0.4688, 0.5, 0.4688, 0.5312, 0.4375, 0.5625, 0.4375, 0.5625, 0.4688, 0.5313, 0.4688, 0.5625, 0.4375, 0.5938, 0.4375, 0.5938, 0.4687, 0.5625, 0.4688, 0.375, 0.25, 0.4063, 0.25, 0.4063, 0.2813, 0.375, 0.2813, 0.4063, 0.25, 0.4375, 0.25, 0.4375, 0.2813, 0.4063, 0.2813, 0.4375, 0.25, 0.4688, 0.25, 0.4688, 0.2813, 0.4375, 0.2813, 0.4688, 0.25, 0.5, 0.25, 0.5, 0.2813, 0.4688, 0.2813, 0.5, 0.25, 0.5312, 0.25, 0.5313, 0.2813, 0.5, 0.2813, 0.5312, 0.25, 0.5625, 0.25, 0.5625, 0.2813, 0.5313, 0.2813, 0.5625, 0.25, 0.5938, 0.25, 0.5938, 0.2813, 0.5625, 0.2813, 0.5938, 0.25, 0.625, 0.25, 0.625, 0.2813, 0.5938, 0.2813, 0.5938, 0.2813, 0.625, 0.2813, 0.625, 0.3125, 0.5938, 0.3125, 0.5938, 0.3125, 0.625, 0.3125, 0.625, 0.3438, 0.5938, 0.3438, 0.5938, 0.3438, 0.625, 0.3438, 0.625, 0.375, 0.5938, 0.375, 0.5938, 0.375, 0.625, 0.375, 0.625, 0.4063, 0.5938, 0.4063, 0.5938, 0.4063, 0.625, 0.4063, 0.625, 0.4375, 0.5938, 0.4375, 0.5938, 0.4375, 0.625, 0.4375, 0.625, 0.4688, 0.5938, 0.4687, 0.5938, 0.4687, 0.625, 0.4688, 0.625, 0.5, 0.5938, 0.5, 0.5625, 0.4688, 0.5938, 0.4687, 0.5938, 0.5, 0.5625, 0.5, 0.5313, 0.4688, 0.5625, 0.4688, 0.5625, 0.5, 0.5312, 0.5, 0.5, 0.4688, 0.5313, 0.4688, 0.5312, 0.5, 0.5, 0.5, 0.4688, 0.4688, 0.5, 0.4688, 0.5, 0.5, 0.4688, 0.5, 0.4375, 0.4688, 0.4688, 0.4688, 0.4688, 0.5, 0.4375, 0.5, 0.4063, 0.4688, 0.4375, 0.4688, 0.4375, 0.5, 0.4063, 0.5, 0.375, 0.4688, 0.4063, 0.4688, 0.4063, 0.5, 0.375, 0.5, 0.375, 0.4375, 0.4063, 0.4375, 0.4063, 0.4688, 0.375, 0.4688, 0.375, 0.4063, 0.4063, 0.4062, 0.4063, 0.4375, 0.375, 0.4375, 0.375, 0.375, 0.4063, 0.375, 0.4063, 0.4062, 0.375, 0.4063, 0.375, 0.3438, 0.4063, 0.3438, 0.4063, 0.375, 0.375, 0.375, 0.375, 0.3125, 0.4063, 0.3125, 0.4063, 0.3438, 0.375, 0.3438, 0.375, 0.2813, 0.4063, 0.2813, 0.4063, 0.3125, 0.375, 0.3125, 0.4063, 0.5313, 0.4375, 0.5313, 0.4375, 0.5625, 0.4063, 0.5625, 0.4375, 0.5313, 0.4688, 0.5313, 0.4688, 0.5625, 0.4375, 0.5625, 0.4688, 0.5313, 0.5, 0.5313, 0.5, 0.5625, 0.4688, 0.5625, 0.5, 0.5313, 0.5313, 0.5313, 0.5312, 0.5625, 0.5, 0.5625, 0.5313, 0.5313, 0.5625, 0.5313, 0.5625, 0.5625, 0.5312, 0.5625, 0.5625, 0.5313, 0.5938, 0.5313, 0.5938, 0.5625, 0.5625, 0.5625, 0.4063, 0.5625, 0.4375, 0.5625, 0.4375, 0.5938, 0.4063, 0.5938, 0.4375, 0.5625, 0.4688, 0.5625, 0.4688, 0.5938, 0.4375, 0.5938, 0.4688, 0.5625, 0.5, 0.5625, 0.5, 0.5938, 0.4688, 0.5938, 0.5, 0.5625, 0.5312, 0.5625, 0.5313, 0.5938, 0.5, 0.5938, 0.5312, 0.5625, 0.5625, 0.5625, 0.5625, 0.5938, 0.5313, 0.5938, 0.5625, 0.5625, 0.5938, 0.5625, 0.5938, 0.5938, 0.5625, 0.5938, 0.4063, 0.5938, 0.4375, 0.5938, 0.4375, 0.625, 0.4063, 0.625, 0.4375, 0.5938, 0.4688, 0.5938, 0.4688, 0.625, 0.4375, 0.625, 0.4688, 0.5938, 0.5, 0.5938, 0.5, 0.625, 0.4688, 0.625, 0.5, 0.5938, 0.5313, 0.5938, 0.5312, 0.625, 0.5, 0.625, 0.5313, 0.5938, 0.5625, 0.5938, 0.5625, 0.625, 0.5312, 0.625, 0.5625, 0.5938, 0.5938, 0.5938, 0.5938, 0.625, 0.5625, 0.625, 0.4063, 0.625, 0.4375, 0.625, 0.4375, 0.6563, 0.4063, 0.6563, 0.4375, 0.625, 0.4688, 0.625, 0.4688, 0.6563, 0.4375, 0.6563, 0.4688, 0.625, 0.5, 0.625, 0.5, 0.6563, 0.4688, 0.6563, 0.5, 0.625, 0.5312, 0.625, 0.5313, 0.6563, 0.5, 0.6563, 0.5312, 0.625, 0.5625, 0.625, 0.5625, 0.6563, 0.5313, 0.6563, 0.5625, 0.625, 0.5938, 0.625, 0.5938, 0.6563, 0.5625, 0.6563, 0.4063, 0.6563, 0.4375, 0.6563, 0.4375, 0.6875, 0.4063, 0.6875, 0.4375, 0.6563, 0.4688, 0.6563, 0.4688, 0.6875, 0.4375, 0.6875, 0.4688, 0.6563, 0.5, 0.6563, 0.5, 0.6875, 0.4688, 0.6875, 0.5, 0.6563, 0.5313, 0.6563, 0.5312, 0.6875, 0.5, 0.6875, 0.5313, 0.6563, 0.5625, 0.6563, 0.5625, 0.6875, 0.5312, 0.6875, 0.5625, 0.6563, 0.5938, 0.6563, 0.5938, 0.6875, 0.5625, 0.6875, 0.4063, 0.6875, 0.4375, 0.6875, 0.4375, 0.7188, 0.4063, 0.7188, 0.4375, 0.6875, 0.4688, 0.6875, 0.4688, 0.7187, 0.4375, 0.7188, 0.4688, 0.6875, 0.5, 0.6875, 0.5, 0.7188, 0.4688, 0.7187, 0.5, 0.6875, 0.5312, 0.6875, 0.5313, 0.7187, 0.5, 0.7188, 0.5312, 0.6875, 0.5625, 0.6875, 0.5625, 0.7188, 0.5313, 0.7187, 0.5625, 0.6875, 0.5938, 0.6875, 0.5938, 0.7188, 0.5625, 0.7188, 0.375, 0.5, 0.4063, 0.5, 0.4063, 0.5313, 0.375, 0.5313, 0.4063, 0.5, 0.4375, 0.5, 0.4375, 0.5313, 0.4063, 0.5313, 0.4375, 0.5, 0.4688, 0.5, 0.4688, 0.5313, 0.4375, 0.5313, 0.4688, 0.5, 0.5, 0.5, 0.5, 0.5313, 0.4688, 0.5313, 0.5, 0.5, 0.5312, 0.5, 0.5313, 0.5313, 0.5, 0.5313, 0.5312, 0.5, 0.5625, 0.5, 0.5625, 0.5313, 0.5313, 0.5313, 0.5625, 0.5, 0.5938, 0.5, 0.5938, 0.5313, 0.5625, 0.5313, 0.5938, 0.5, 0.625, 0.5, 0.625, 0.5313, 0.5938, 0.5313, 0.5938, 0.5313, 0.625, 0.5313, 0.625, 0.5625, 0.5938, 0.5625, 0.5938, 0.5625, 0.625, 0.5625, 0.625, 0.5938, 0.5938, 0.5938, 0.5938, 0.5938, 0.625, 0.5938, 0.625, 0.625, 0.5938, 0.625, 0.5938, 0.625, 0.625, 0.625, 0.625, 0.6563, 0.5938, 0.6563, 0.5938, 0.6563, 0.625, 0.6563, 0.625, 0.6875, 0.5938, 0.6875, 0.5938, 0.6875, 0.625, 0.6875, 0.625, 0.7188, 0.5938, 0.7188, 0.5938, 0.7188, 0.625, 0.7188, 0.625, 0.75, 0.5938, 0.75, 0.5625, 0.7188, 0.5938, 0.7188, 0.5938, 0.75, 0.5625, 0.75, 0.5313, 0.7187, 0.5625, 0.7188, 0.5625, 0.75, 0.5312, 0.75, 0.5, 0.7188, 0.5313, 0.7187, 0.5312, 0.75, 0.5, 0.75, 0.4688, 0.7187, 0.5, 0.7188, 0.5, 0.75, 0.4688, 0.75, 0.4375, 0.7188, 0.4688, 0.7187, 0.4688, 0.75, 0.4375, 0.75, 0.4063, 0.7188, 0.4375, 0.7188, 0.4375, 0.75, 0.4063, 0.75, 0.375, 0.7188, 0.4063, 0.7188, 0.4063, 0.75, 0.375, 0.75, 0.375, 0.6875, 0.4063, 0.6875, 0.4063, 0.7188, 0.375, 0.7188, 0.375, 0.6563, 0.4063, 0.6563, 0.4063, 0.6875, 0.375, 0.6875, 0.375, 0.625, 0.4063, 0.625, 0.4063, 0.6563, 0.375, 0.6563, 0.375, 0.5938, 0.4063, 0.5938, 0.4063, 0.625, 0.375, 0.625, 0.375, 0.5625, 0.4063, 0.5625, 0.4063, 0.5938, 0.375, 0.5938, 0.375, 0.5313, 0.4063, 0.5313, 0.4063, 0.5625, 0.375, 0.5625, 0.4063, 0.7812, 0.4375, 0.7813, 0.4375, 0.8125, 0.4063, 0.8125, 0.4375, 0.7813, 0.4688, 0.7813, 0.4688, 0.8125, 0.4375, 0.8125, 0.4688, 0.7813, 0.5, 0.7813, 0.5, 0.8125, 0.4688, 0.8125, 0.5, 0.7813, 0.5313, 0.7813, 0.5312, 0.8125, 0.5, 0.8125, 0.5313, 0.7813, 0.5625, 0.7812, 0.5625, 0.8125, 0.5312, 0.8125, 0.5625, 0.7812, 0.5938, 0.7812, 0.5938, 0.8125, 0.5625, 0.8125, 0.4063, 0.8125, 0.4375, 0.8125, 0.4375, 0.8438, 0.4063, 0.8438, 0.4375, 0.8125, 0.4688, 0.8125, 0.4688, 0.8438, 0.4375, 0.8438, 0.4688, 0.8125, 0.5, 0.8125, 0.5, 0.8438, 0.4688, 0.8438, 0.5, 0.8125, 0.5312, 0.8125, 0.5313, 0.8438, 0.5, 0.8438, 0.5312, 0.8125, 0.5625, 0.8125, 0.5625, 0.8438, 0.5313, 0.8438, 0.5625, 0.8125, 0.5938, 0.8125, 0.5938, 0.8438, 0.5625, 0.8438, 0.4063, 0.8438, 0.4375, 0.8438, 0.4375, 0.875, 0.4063, 0.875, 0.4375, 0.8438, 0.4688, 0.8438, 0.4688, 0.875, 0.4375, 0.875, 0.4688, 0.8438, 0.5, 0.8438, 0.5, 0.875, 0.4688, 0.875, 0.5, 0.8438, 0.5313, 0.8438, 0.5312, 0.875, 0.5, 0.875, 0.5313, 0.8438, 0.5625, 0.8438, 0.5625, 0.875, 0.5312, 0.875, 0.5625, 0.8438, 0.5938, 0.8438, 0.5938, 0.875, 0.5625, 0.875, 0.4063, 0.875, 0.4375, 0.875, 0.4375, 0.9063, 0.4063, 0.9062, 0.4375, 0.875, 0.4688, 0.875, 0.4688, 0.9063, 0.4375, 0.9063, 0.4688, 0.875, 0.5, 0.875, 0.5, 0.9063, 0.4688, 0.9063, 0.5, 0.875, 0.5312, 0.875, 0.5313, 0.9063, 0.5, 0.9063, 0.5312, 0.875, 0.5625, 0.875, 0.5625, 0.9063, 0.5313, 0.9063, 0.5625, 0.875, 0.5938, 0.875, 0.5938, 0.9063, 0.5625, 0.9063, 0.4063, 0.9062, 0.4375, 0.9063, 0.4375, 0.9375, 0.4063, 0.9375, 0.4375, 0.9063, 0.4688, 0.9063, 0.4688, 0.9375, 0.4375, 0.9375, 0.4688, 0.9063, 0.5, 0.9063, 0.5, 0.9375, 0.4688, 0.9375, 0.5, 0.9063, 0.5313, 0.9063, 0.5312, 0.9375, 0.5, 0.9375, 0.5313, 0.9063, 0.5625, 0.9063, 0.5625, 0.9375, 0.5312, 0.9375, 0.5625, 0.9063, 0.5938, 0.9063, 0.5938, 0.9375, 0.5625, 0.9375, 0.4063, 0.9375, 0.4375, 0.9375, 0.4375, 0.9688, 0.4063, 0.9688, 0.4375, 0.9375, 0.4688, 0.9375, 0.4688, 0.9688, 0.4375, 0.9688, 0.4688, 0.9375, 0.5, 0.9375, 0.5, 0.9688, 0.4688, 0.9688, 0.5, 0.9375, 0.5312, 0.9375, 0.5313, 0.9688, 0.5, 0.9688, 0.5312, 0.9375, 0.5625, 0.9375, 0.5625, 0.9688, 0.5313, 0.9688, 0.5625, 0.9375, 0.5938, 0.9375, 0.5938, 0.9688, 0.5625, 0.9688, 0.375, 0.75, 0.4063, 0.75, 0.4063, 0.7812, 0.375, 0.7813, 0.4063, 0.75, 0.4375, 0.75, 0.4375, 0.7813, 0.4063, 0.7812, 0.4375, 0.75, 0.4688, 0.75, 0.4688, 0.7813, 0.4375, 0.7813, 0.4688, 0.75, 0.5, 0.75, 0.5, 0.7813, 0.4688, 0.7813, 0.5, 0.75, 0.5312, 0.75, 0.5313, 0.7813, 0.5, 0.7813, 0.5312, 0.75, 0.5625, 0.75, 0.5625, 0.7812, 0.5313, 0.7813, 0.5625, 0.75, 0.5938, 0.75, 0.5938, 0.7812, 0.5625, 0.7812, 0.5938, 0.75, 0.625, 0.75, 0.625, 0.7813, 0.5938, 0.7812, 0.5938, 0.7812, 0.625, 0.7813, 0.625, 0.8125, 0.5938, 0.8125, 0.5938, 0.8125, 0.625, 0.8125, 0.625, 0.8438, 0.5938, 0.8438, 0.5938, 0.8438, 0.625, 0.8438, 0.625, 0.875, 0.5938, 0.875, 0.5938, 0.875, 0.625, 0.875, 0.625, 0.9063, 0.5938, 0.9063, 0.5938, 0.9063, 0.625, 0.9063, 0.625, 0.9375, 0.5938, 0.9375, 0.5938, 0.9375, 0.625, 0.9375, 0.625, 0.9688, 0.5938, 0.9688, 0.5938, 0.9688, 0.625, 0.9688, 0.625, 1.0, 0.5938, 1.0, 0.5625, 0.9688, 0.5938, 0.9688, 0.5938, 1.0, 0.5625, 1.0, 0.5313, 0.9688, 0.5625, 0.9688, 0.5625, 1.0, 0.5313, 1.0, 0.5, 0.9688, 0.5313, 0.9688, 0.5313, 1.0, 0.5, 1.0, 0.4688, 0.9688, 0.5, 0.9688, 0.5, 1.0, 0.4688, 1.0, 0.4375, 0.9688, 0.4688, 0.9688, 0.4688, 1.0, 0.4375, 1.0, 0.4063, 0.9688, 0.4375, 0.9688, 0.4375, 1.0, 0.4063, 1.0, 0.375, 0.9688, 0.4063, 0.9688, 0.4063, 1.0, 0.375, 1.0, 0.375, 0.9375, 0.4063, 0.9375, 0.4063, 0.9688, 0.375, 0.9688, 0.375, 0.9063, 0.4063, 0.9062, 0.4063, 0.9375, 0.375, 0.9375, 0.375, 0.875, 0.4063, 0.875, 0.4063, 0.9062, 0.375, 0.9063, 0.375, 0.8438, 0.4063, 0.8438, 0.4063, 0.875, 0.375, 0.875, 0.375, 0.8125, 0.4063, 0.8125, 0.4063, 0.8438, 0.375, 0.8438, 0.375, 0.7813, 0.4063, 0.7812, 0.4063, 0.8125, 0.375, 0.8125, 0.1563, 0.5313, 0.1875, 0.5313, 0.1875, 0.5625, 0.1563, 0.5625, 0.1875, 0.5313, 0.2188, 0.5313, 0.2188, 0.5625, 0.1875, 0.5625, 0.2188, 0.5313, 0.25, 0.5313, 0.25, 0.5625, 0.2188, 0.5625, 0.25, 0.5313, 0.2812, 0.5313, 0.2813, 0.5625, 0.25, 0.5625, 0.2812, 0.5313, 0.3125, 0.5313, 0.3125, 0.5625, 0.2813, 0.5625, 0.3125, 0.5313, 0.3438, 0.5313, 0.3438, 0.5625, 0.3125, 0.5625, 0.1563, 0.5625, 0.1875, 0.5625, 0.1875, 0.5938, 0.1562, 0.5938, 0.1875, 0.5625, 0.2188, 0.5625, 0.2188, 0.5938, 0.1875, 0.5938, 0.2188, 0.5625, 0.25, 0.5625, 0.25, 0.5938, 0.2188, 0.5938, 0.25, 0.5625, 0.2813, 0.5625, 0.2813, 0.5938, 0.25, 0.5938, 0.2813, 0.5625, 0.3125, 0.5625, 0.3125, 0.5938, 0.2813, 0.5938, 0.3125, 0.5625, 0.3438, 0.5625, 0.3438, 0.5938, 0.3125, 0.5938, 0.1562, 0.5938, 0.1875, 0.5938, 0.1875, 0.625, 0.1563, 0.625, 0.1875, 0.5938, 0.2188, 0.5938, 0.2188, 0.625, 0.1875, 0.625, 0.2188, 0.5938, 0.25, 0.5938, 0.25, 0.625, 0.2188, 0.625, 0.25, 0.5938, 0.2813, 0.5938, 0.2813, 0.625, 0.25, 0.625, 0.2813, 0.5938, 0.3125, 0.5938, 0.3125, 0.625, 0.2813, 0.625, 0.3125, 0.5938, 0.3438, 0.5938, 0.3438, 0.625, 0.3125, 0.625, 0.1563, 0.625, 0.1875, 0.625, 0.1875, 0.6563, 0.1562, 0.6562, 0.1875, 0.625, 0.2188, 0.625, 0.2188, 0.6563, 0.1875, 0.6563, 0.2188, 0.625, 0.25, 0.625, 0.25, 0.6563, 0.2188, 0.6563, 0.25, 0.625, 0.2813, 0.625, 0.2813, 0.6563, 0.25, 0.6563, 0.2813, 0.625, 0.3125, 0.625, 0.3125, 0.6563, 0.2813, 0.6563, 0.3125, 0.625, 0.3438, 0.625, 0.3438, 0.6563, 0.3125, 0.6563, 0.1562, 0.6562, 0.1875, 0.6563, 0.1875, 0.6875, 0.1563, 0.6875, 0.1875, 0.6563, 0.2188, 0.6563, 0.2188, 0.6875, 0.1875, 0.6875, 0.2188, 0.6563, 0.25, 0.6563, 0.25, 0.6875, 0.2188, 0.6875, 0.25, 0.6563, 0.2813, 0.6563, 0.2813, 0.6875, 0.25, 0.6875, 0.2813, 0.6563, 0.3125, 0.6563, 0.3125, 0.6875, 0.2813, 0.6875, 0.3125, 0.6563, 0.3438, 0.6563, 0.3438, 0.6875, 0.3125, 0.6875, 0.1563, 0.6875, 0.1875, 0.6875, 0.1875, 0.7188, 0.1563, 0.7188, 0.1875, 0.6875, 0.2188, 0.6875, 0.2188, 0.7188, 0.1875, 0.7188, 0.2188, 0.6875, 0.25, 0.6875, 0.25, 0.7188, 0.2188, 0.7188, 0.25, 0.6875, 0.2813, 0.6875, 0.2812, 0.7188, 0.25, 0.7188, 0.2813, 0.6875, 0.3125, 0.6875, 0.3125, 0.7188, 0.2812, 0.7188, 0.3125, 0.6875, 0.3438, 0.6875, 0.3438, 0.7188, 0.3125, 0.7188, 0.125, 0.5, 0.1563, 0.5, 0.1563, 0.5313, 0.125, 0.5313, 0.1563, 0.5, 0.1875, 0.5, 0.1875, 0.5313, 0.1563, 0.5313, 0.1875, 0.5, 0.2188, 0.5, 0.2188, 0.5313, 0.1875, 0.5313, 0.2188, 0.5, 0.25, 0.5, 0.25, 0.5313, 0.2188, 0.5313, 0.25, 0.5, 0.2813, 0.5, 0.2812, 0.5313, 0.25, 0.5313, 0.2813, 0.5, 0.3125, 0.5, 0.3125, 0.5313, 0.2812, 0.5313, 0.3125, 0.5, 0.3438, 0.5, 0.3438, 0.5313, 0.3125, 0.5313, 0.3438, 0.5, 0.375, 0.5, 0.375, 0.5313, 0.3438, 0.5313, 0.3438, 0.5313, 0.375, 0.5313, 0.375, 0.5625, 0.3438, 0.5625, 0.3438, 0.5625, 0.375, 0.5625, 0.375, 0.5938, 0.3438, 0.5938, 0.3438, 0.5938, 0.375, 0.5938, 0.375, 0.625, 0.3438, 0.625, 0.3438, 0.625, 0.375, 0.625, 0.375, 0.6563, 0.3438, 0.6563, 0.3438, 0.6563, 0.375, 0.6563, 0.375, 0.6875, 0.3438, 0.6875, 0.3438, 0.6875, 0.375, 0.6875, 0.375, 0.7188, 0.3438, 0.7188, 0.3438, 0.7188, 0.375, 0.7188, 0.375, 0.75, 0.3438, 0.75, 0.3125, 0.7188, 0.3438, 0.7188, 0.3438, 0.75, 0.3125, 0.75, 0.2812, 0.7188, 0.3125, 0.7188, 0.3125, 0.75, 0.2813, 0.75, 0.25, 0.7188, 0.2812, 0.7188, 0.2813, 0.75, 0.25, 0.75, 0.2188, 0.7188, 0.25, 0.7188, 0.25, 0.75, 0.2188, 0.75, 0.1875, 0.7188, 0.2188, 0.7188, 0.2188, 0.75, 0.1875, 0.75, 0.1563, 0.7188, 0.1875, 0.7188, 0.1875, 0.75, 0.1563, 0.75, 0.125, 0.7188, 0.1563, 0.7188, 0.1563, 0.75, 0.125, 0.75, 0.125, 0.6875, 0.1563, 0.6875, 0.1563, 0.7188, 0.125, 0.7188, 0.125, 0.6563, 0.1562, 0.6562, 0.1563, 0.6875, 0.125, 0.6875, 0.125, 0.625, 0.1563, 0.625, 0.1562, 0.6562, 0.125, 0.6563, 0.125, 0.5938, 0.1562, 0.5938, 0.1563, 0.625, 0.125, 0.625, 0.125, 0.5625, 0.1563, 0.5625, 0.1562, 0.5938, 0.125, 0.5938, 0.125, 0.5313, 0.1563, 0.5313, 0.1563, 0.5625, 0.125, 0.5625, 0.6562, 0.5313, 0.6875, 0.5313, 0.6875, 0.5625, 0.6563, 0.5625, 0.6875, 0.5313, 0.7188, 0.5313, 0.7188, 0.5625, 0.6875, 0.5625, 0.7188, 0.5313, 0.75, 0.5313, 0.75, 0.5625, 0.7188, 0.5625, 0.75, 0.5313, 0.7813, 0.5313, 0.7813, 0.5625, 0.75, 0.5625, 0.7813, 0.5313, 0.8125, 0.5313, 0.8125, 0.5625, 0.7813, 0.5625, 0.8125, 0.5313, 0.8438, 0.5313, 0.8438, 0.5625, 0.8125, 0.5625, 0.6563, 0.5625, 0.6875, 0.5625, 0.6875, 0.5938, 0.6563, 0.5938, 0.6875, 0.5625, 0.7188, 0.5625, 0.7187, 0.5938, 0.6875, 0.5938, 0.7188, 0.5625, 0.75, 0.5625, 0.75, 0.5938, 0.7187, 0.5938, 0.75, 0.5625, 0.7813, 0.5625, 0.7813, 0.5938, 0.75, 0.5938, 0.7813, 0.5625, 0.8125, 0.5625, 0.8125, 0.5938, 0.7813, 0.5938, 0.8125, 0.5625, 0.8438, 0.5625, 0.8438, 0.5938, 0.8125, 0.5938, 0.6563, 0.5938, 0.6875, 0.5938, 0.6875, 0.625, 0.6563, 0.625, 0.6875, 0.5938, 0.7187, 0.5938, 0.7188, 0.625, 0.6875, 0.625, 0.7187, 0.5938, 0.75, 0.5938, 0.75, 0.625, 0.7188, 0.625, 0.75, 0.5938, 0.7813, 0.5938, 0.7813, 0.625, 0.75, 0.625, 0.7813, 0.5938, 0.8125, 0.5938, 0.8125, 0.625, 0.7813, 0.625, 0.8125, 0.5938, 0.8438, 0.5938, 0.8438, 0.625, 0.8125, 0.625, 0.6563, 0.625, 0.6875, 0.625, 0.6875, 0.6563, 0.6563, 0.6563, 0.6875, 0.625, 0.7188, 0.625, 0.7187, 0.6563, 0.6875, 0.6563, 0.7188, 0.625, 0.75, 0.625, 0.75, 0.6563, 0.7187, 0.6563, 0.75, 0.625, 0.7813, 0.625, 0.7813, 0.6563, 0.75, 0.6563, 0.7813, 0.625, 0.8125, 0.625, 0.8125, 0.6563, 0.7813, 0.6563, 0.8125, 0.625, 0.8438, 0.625, 0.8438, 0.6562, 0.8125, 0.6563, 0.6563, 0.6563, 0.6875, 0.6563, 0.6875, 0.6875, 0.6562, 0.6875, 0.6875, 0.6563, 0.7187, 0.6563, 0.7188, 0.6875, 0.6875, 0.6875, 0.7187, 0.6563, 0.75, 0.6563, 0.75, 0.6875, 0.7188, 0.6875, 0.75, 0.6563, 0.7813, 0.6563, 0.7813, 0.6875, 0.75, 0.6875, 0.7813, 0.6563, 0.8125, 0.6563, 0.8125, 0.6875, 0.7813, 0.6875, 0.8125, 0.6563, 0.8438, 0.6562, 0.8438, 0.6875, 0.8125, 0.6875, 0.6562, 0.6875, 0.6875, 0.6875, 0.6875, 0.7188, 0.6562, 0.7188, 0.6875, 0.6875, 0.7188, 0.6875, 0.7188, 0.7188, 0.6875, 0.7188, 0.7188, 0.6875, 0.75, 0.6875, 0.75, 0.7188, 0.7188, 0.7188, 0.75, 0.6875, 0.7813, 0.6875, 0.7813, 0.7188, 0.75, 0.7188, 0.7813, 0.6875, 0.8125, 0.6875, 0.8125, 0.7188, 0.7813, 0.7188, 0.8125, 0.6875, 0.8438, 0.6875, 0.8438, 0.7188, 0.8125, 0.7188, 0.625, 0.5, 0.6563, 0.5, 0.6562, 0.5313, 0.625, 0.5313, 0.6563, 0.5, 0.6875, 0.5, 0.6875, 0.5313, 0.6562, 0.5313, 0.6875, 0.5, 0.7188, 0.5, 0.7188, 0.5313, 0.6875, 0.5313, 0.7188, 0.5, 0.75, 0.5, 0.75, 0.5313, 0.7188, 0.5313, 0.75, 0.5, 0.7813, 0.5, 0.7813, 0.5313, 0.75, 0.5313, 0.7813, 0.5, 0.8125, 0.5, 0.8125, 0.5313, 0.7813, 0.5313, 0.8125, 0.5, 0.8438, 0.5, 0.8438, 0.5313, 0.8125, 0.5313, 0.8438, 0.5, 0.875, 0.5, 0.875, 0.5313, 0.8438, 0.5313, 0.8438, 0.5313, 0.875, 0.5313, 0.875, 0.5625, 0.8438, 0.5625, 0.8438, 0.5625, 0.875, 0.5625, 0.875, 0.5938, 0.8438, 0.5938, 0.8438, 0.5938, 0.875, 0.5938, 0.875, 0.625, 0.8438, 0.625, 0.8438, 0.625, 0.875, 0.625, 0.875, 0.6563, 0.8438, 0.6562, 0.8438, 0.6562, 0.875, 0.6563, 0.875, 0.6875, 0.8438, 0.6875, 0.8438, 0.6875, 0.875, 0.6875, 0.875, 0.7188, 0.8438, 0.7188, 0.8438, 0.7188, 0.875, 0.7188, 0.875, 0.75, 0.8438, 0.75, 0.8125, 0.7188, 0.8438, 0.7188, 0.8438, 0.75, 0.8125, 0.75, 0.7813, 0.7188, 0.8125, 0.7188, 0.8125, 0.75, 0.7813, 0.75, 0.75, 0.7188, 0.7813, 0.7188, 0.7813, 0.75, 0.75, 0.75, 0.7188, 0.7188, 0.75, 0.7188, 0.75, 0.75, 0.7188, 0.75, 0.6875, 0.7188, 0.7188, 0.7188, 0.7188, 0.75, 0.6875, 0.75, 0.6562, 0.7188, 0.6875, 0.7188, 0.6875, 0.75, 0.6563, 0.75, 0.625, 0.7188, 0.6562, 0.7188, 0.6563, 0.75, 0.625, 0.75, 0.625, 0.6875, 0.6562, 0.6875, 0.6562, 0.7188, 0.625, 0.7188, 0.625, 0.6563, 0.6563, 0.6563, 0.6562, 0.6875, 0.625, 0.6875, 0.625, 0.625, 0.6563, 0.625, 0.6563, 0.6563, 0.625, 0.6563, 0.625, 0.5938, 0.6563, 0.5938, 0.6563, 0.625, 0.625, 0.625, 0.625, 0.5625, 0.6563, 0.5625, 0.6563, 0.5938, 0.625, 0.5938, 0.625, 0.5313, 0.6562, 0.5313, 0.6563, 0.5625, 0.625, 0.5625])
me_cube_036.materials.append(mat_garbagepile1)
me_cube_036.use_remesh_fix_poles = True
me_cube_036.use_remesh_preserve_attributes = False
me_cube_036.update()
me_cube_013 = bpy.data.meshes.new('Cube.013')
me_cube_013.from_pydata([(-1.0, -1.0, -1.0), (-1.0, -1.0, 0.807), (-1.0, 1.0, -1.0), (-1.0, 1.0, 0.807), (1.0, -1.0, -1.0), (1.0, -1.0, 0.807), (1.0, 1.0, -1.0), (1.0, 1.0, 0.807), (-1.0, 0.3333, -1.0), (-1.0, -0.3333, -1.0), (-1.0, -0.3333, 0.807), (-1.0, 0.3333, 0.807), (1.0, -0.3333, -1.0), (1.0, 0.3333, -1.0), (1.0, 0.3333, 0.807), (1.0, -0.3333, 0.807), (-1.0, -1.0, 0.2303), (-1.0, 1.0, 0.2303), (1.0, 1.0, 0.2303), (1.0, -1.0, 0.2303), (1.0, 0.3333, 0.2303), (1.0, -0.3333, 0.2303), (-1.0, -0.3333, 0.2303), (-1.0, 0.3333, 0.2303), (-1.0, -1.0, 0.6037), (-1.0, 1.0, 0.6037), (1.0, 1.0, 0.6037), (1.0, -1.0, 0.6037), (1.0, 0.3333, 0.6037), (1.0, -0.3333, 0.6037), (-1.0, -0.3333, 0.6037), (-1.0, 0.3333, 0.6037), (-0.5132, -0.3333, 0.6037), (-0.5132, -0.3333, 0.2303), (-0.5132, 0.3333, 0.6037), (-0.5132, 0.3333, 0.2303), (0.3333, 1.0, -1.0), (-0.3333, 1.0, -1.0), (-0.3333, 1.0, 0.807), (0.3333, 1.0, 0.807), (-0.3333, -1.0, -1.0), (0.3333, -1.0, -1.0), (0.3333, -1.0, 0.807), (-0.3333, -1.0, 0.807), (-0.3333, 0.3333, 0.807), (0.3333, 0.3333, 0.807), (-0.3333, -0.3333, 0.807), (0.3333, -0.3333, 0.807), (0.3333, 0.3333, -1.0), (-0.3333, 0.3333, -1.0), (0.3333, -0.3333, -1.0), (-0.3333, -0.3333, -1.0), (0.3333, -1.0, 0.2303), (-0.3333, -1.0, 0.2303), (-0.3333, 1.0, 0.2303), (0.3333, 1.0, 0.2303), (0.3333, -1.0, 0.6037), (-0.3333, -1.0, 0.6037), (-0.3333, 1.0, 0.6037), (0.3333, 1.0, 0.6037), (-0.3333, 0.3333, 0.5815), (0.3333, 0.3333, 0.5815), (-0.3333, -0.3333, 0.5815), (0.3333, -0.3333, 0.5815)], [], [(31, 11, 3, 25), (59, 39, 7, 26), (29, 15, 5, 27), (57, 43, 1, 24), (50, 12, 4, 41), (46, 10, 1, 43), (38, 3, 11, 44), (44, 11, 10, 46), (36, 6, 13, 48), (48, 13, 12, 50), (26, 7, 14, 28), (28, 14, 15, 29), (24, 1, 10, 30), (30, 10, 11, 31), (9, 22, 23, 8), (0, 16, 22, 9), (13, 20, 21, 12), (6, 18, 20, 13), (40, 53, 16, 0), (12, 21, 19, 4), (36, 55, 18, 6), (8, 23, 17, 2), (30, 31, 34, 32), (16, 24, 30, 22), (20, 28, 29, 21), (18, 26, 28, 20), (53, 57, 24, 16), (21, 29, 27, 19), (55, 59, 26, 18), (23, 31, 25, 17), (33, 32, 34, 35), (31, 23, 35, 34), (23, 22, 33, 35), (22, 30, 32, 33), (17, 25, 58, 54), (54, 58, 59, 55), (19, 27, 56, 52), (52, 56, 57, 53), (2, 17, 54, 37), (37, 54, 55, 36), (4, 19, 52, 41), (41, 52, 53, 40), (8, 49, 51, 9), (49, 48, 50, 51), (2, 37, 49, 8), (37, 36, 48, 49), (14, 45, 47, 15), (46, 47, 63, 62), (7, 39, 45, 14), (39, 38, 44, 45), (15, 47, 42, 5), (47, 46, 43, 42), (9, 51, 40, 0), (51, 50, 41, 40), (27, 5, 42, 56), (56, 42, 43, 57), (25, 3, 38, 58), (58, 38, 39, 59), (61, 60, 62, 63), (45, 44, 60, 61), (47, 45, 61, 63), (44, 46, 62, 60)])
_uv = me_cube_013.uv_layers.new(name='UVMap')
_uv.uv.foreach_set('vector', [0.6667, 0.7105, 0.6667, 0.8121, 1.0, 0.8121, 1.0, 0.7105, 0.6871, 0.7105, 0.6871, 0.8121, 1.02, 0.8121, 1.02, 0.7105, 0.3333, 0.7105, 0.3333, 0.8121, 0.0, 0.8121, 0.0, 0.7105, 0.3538, 0.7105, 0.3538, 0.8121, 0.02048, 0.8121, 0.02048, 0.7105, 0.6871, 0.3333, 1.02, 0.3333, 1.02, 0.0, 0.6871, 0.0, 0.3538, 0.3333, 0.02048, 0.3333, 0.02048, 0.0, 0.3538, 0.0, 0.3538, 1.0, 0.02048, 1.0, 0.02048, 0.6667, 0.3538, 0.6667, 0.3538, 0.6667, 0.02048, 0.6667, 0.02048, 0.3333, 0.3538, 0.3333, 0.6871, 1.0, 1.02, 1.0, 1.02, 0.6667, 0.6871, 0.6667, 0.6871, 0.6667, 1.02, 0.6667, 1.02, 0.3333, 0.6871, 0.3333, 1.0, 0.7105, 1.0, 0.8121, 0.6667, 0.8121, 0.6667, 0.7105, 0.6667, 0.7105, 0.6667, 0.8121, 0.3333, 0.8121, 0.3333, 0.7105, 0.0, 0.7105, 0.0, 0.8121, 0.3333, 0.8121, 0.3333, 0.7105, 0.3333, 0.7105, 0.3333, 0.8121, 0.6667, 0.8121, 0.6667, 0.7105, 0.3333, -0.09139, 0.3333, 0.5237, 0.6667, 0.5237, 0.6667, -0.09139, 0.0, -0.09139, 0.0, 0.5237, 0.3333, 0.5237, 0.3333, -0.09139, 0.6667, -0.09139, 0.6667, 0.5237, 0.3333, 0.5237, 0.3333, -0.09139, 1.0, -0.09139, 1.0, 0.5237, 0.6667, 0.5237, 0.6667, -0.09139, 0.3538, -0.09139, 0.3538, 0.5237, 0.02048, 0.5237, 0.02048, -0.09139, 0.3333, -0.09139, 0.3333, 0.5237, 0.0, 0.5237, 0.0, -0.09139, 0.6871, -0.09139, 0.6871, 0.5237, 1.02, 0.5237, 1.02, -0.09139, 0.6667, -0.09139, 0.6667, 0.5237, 1.0, 0.5237, 1.0, -0.09139, 0.02048, 0.3333, 0.02048, 0.6667, 0.2639, 0.6667, 0.2639, 0.3333, 0.0, 0.5237, 0.0, 0.7105, 0.3333, 0.7105, 0.3333, 0.5237, 0.6667, 0.5237, 0.6667, 0.7105, 0.3333, 0.7105, 0.3333, 0.5237, 1.0, 0.5237, 1.0, 0.7105, 0.6667, 0.7105, 0.6667, 0.5237, 0.3538, 0.5237, 0.3538, 0.7105, 0.02048, 0.7105, 0.02048, 0.5237, 0.3333, 0.5237, 0.3333, 0.7105, 0.0, 0.7105, 0.0, 0.5237, 0.6871, 0.5237, 0.6871, 0.7105, 1.02, 0.7105, 1.02, 0.5237, 0.6667, 0.5237, 0.6667, 0.7105, 1.0, 0.7105, 1.0, 0.5237, 0.3333, 0.5237, 0.3333, 0.7105, 0.6667, 0.7105, 0.6667, 0.5237, 0.02048, 0.7105, 0.02048, 0.5237, 0.2639, 0.5237, 0.2639, 0.7105, 0.02048, 0.6667, 0.02048, 0.3333, 0.2639, 0.3333, 0.2639, 0.6667, 0.02048, 0.5237, 0.02048, 0.7105, 0.2639, 0.7105, 0.2639, 0.5237, 0.02048, 0.5237, 0.02048, 0.7105, 0.3538, 0.7105, 0.3538, 0.5237, 0.3538, 0.5237, 0.3538, 0.7105, 0.6871, 0.7105, 0.6871, 0.5237, 1.02, 0.5237, 1.02, 0.7105, 0.6871, 0.7105, 0.6871, 0.5237, 0.6871, 0.5237, 0.6871, 0.7105, 0.3538, 0.7105, 0.3538, 0.5237, 0.02048, -0.09139, 0.02048, 0.5237, 0.3538, 0.5237, 0.3538, -0.09139, 0.3538, -0.09139, 0.3538, 0.5237, 0.6871, 0.5237, 0.6871, -0.09139, 1.02, -0.09139, 1.02, 0.5237, 0.6871, 0.5237, 0.6871, -0.09139, 0.6871, -0.09139, 0.6871, 0.5237, 0.3538, 0.5237, 0.3538, -0.09139, 0.02048, 0.6667, 0.3538, 0.6667, 0.3538, 0.3333, 0.02048, 0.3333, 0.3538, 0.6667, 0.6871, 0.6667, 0.6871, 0.3333, 0.3538, 0.3333, 0.02048, 1.0, 0.3538, 1.0, 0.3538, 0.6667, 0.02048, 0.6667, 0.3538, 1.0, 0.6871, 1.0, 0.6871, 0.6667, 0.3538, 0.6667, 1.02, 0.6667, 0.6871, 0.6667, 0.6871, 0.3333, 1.02, 0.3333, 0.3538, 0.8121, 0.6871, 0.8121, 0.6871, 0.6994, 0.3538, 0.6994, 1.02, 1.0, 0.6871, 1.0, 0.6871, 0.6667, 1.02, 0.6667, 0.6871, 1.0, 0.3538, 1.0, 0.3538, 0.6667, 0.6871, 0.6667, 1.02, 0.3333, 0.6871, 0.3333, 0.6871, 0.0, 1.02, 0.0, 0.6871, 0.3333, 0.3538, 0.3333, 0.3538, 0.0, 0.6871, 0.0, 0.02048, 0.3333, 0.3538, 0.3333, 0.3538, 0.0, 0.02048, 0.0, 0.3538, 0.3333, 0.6871, 0.3333, 0.6871, 0.0, 0.3538, 0.0, 1.02, 0.7105, 1.02, 0.8121, 0.6871, 0.8121, 0.6871, 0.7105, 0.6871, 0.7105, 0.6871, 0.8121, 0.3538, 0.8121, 0.3538, 0.7105, 0.02048, 0.7105, 0.02048, 0.8121, 0.3538, 0.8121, 0.3538, 0.7105, 0.3538, 0.7105, 0.3538, 0.8121, 0.6871, 0.8121, 0.6871, 0.7105, 0.6871, 0.6667, 0.3538, 0.6667, 0.3538, 0.3333, 0.6871, 0.3333, 0.6871, 0.8121, 0.3538, 0.8121, 0.3538, 0.6994, 0.6871, 0.6994, 0.3333, 0.8121, 0.6667, 0.8121, 0.6667, 0.6994, 0.3333, 0.6994, 0.6667, 0.8121, 0.3333, 0.8121, 0.3333, 0.6994, 0.6667, 0.6994])
me_cube_013.materials.append(mat_trashspawner)
me_cube_013.use_remesh_fix_poles = True
me_cube_013.use_remesh_preserve_attributes = False
me_cube_013.update()

# ---- objects
ob_funnel = bpy.data.objects.new('Funnel', me_sphere_006)
ob_funneltrashblob = bpy.data.objects.new('FunnelTrashBlob', me_cube_036)
ob_trashspawner = bpy.data.objects.new('TrashSpawner', me_cube_013)
ob_trashspawnerpivot = bpy.data.objects.new('TrashSpawnerPivot', None)

# ---- transforms, parenting, visibility, modifiers, constraints
ob_funnel.parent = ob_trashspawner
ob_funnel.matrix_parent_inverse = Matrix(((1.385, -0.0, 0.0, -3.622), (-0.0, 1.414, -0.0, -0.8484), (0.0, -0.0, 0.9827, -0.7749), (-0.0, 0.0, -0.0, 1.0)))
ob_funnel.location = (2.607, 0.5955, 3.234)
ob_funnel.scale = (1.318, 1.318, 1.696)
_m = ob_funnel.modifiers.new('Subdivision', 'SUBSURF')
_m = ob_funnel.modifiers.new('Wireframe', 'WIREFRAME')
_m.thickness = 0.361
_m.offset = -1.0
_m.use_boundary = True
_m.use_relative_offset = True
_m = ob_funnel.modifiers.new('Bevel', 'BEVEL')
_m.width = 4.33
_m.width_pct = 4.33
ob_funneltrashblob.parent = ob_funnel
ob_funneltrashblob.matrix_parent_inverse = Matrix(((0.759, -0.0, 0.0, -1.979), (-0.0, 0.759, -0.0, -0.452), (0.0, -0.0, 0.5896, -1.907), (-0.0, 0.0, -0.0, 1.0)))
ob_funneltrashblob.location = (2.588, 0.5249, 2.378)
_m = ob_funneltrashblob.modifiers.new('Auto Smooth', 'NODES')
_m.node_group = ng_auto_smooth
_gi = [s.identifier for s in ng_auto_smooth.interface.items_tree if s.item_type == 'SOCKET' and s.in_out == 'INPUT']
_m[_gi[1]] = 0.5236  # Angle
ob_trashspawner.parent = ob_trashspawnerpivot
ob_trashspawner.location = (2.616, 0.6, 0.7886)
ob_trashspawner.scale = (0.7223, 0.7072, 1.018)
ob_trashspawnerpivot.location = (0.0, 0.0, 0.0)

# ---- collection membership
scene.collection.objects.link(ob_funnel)
scene.collection.objects.link(ob_funneltrashblob)
scene.collection.objects.link(ob_trashspawner)
scene.collection.objects.link(ob_trashspawnerpivot)

# ---- scene / render settings (as saved in the file)
scene.frame_start = 10; scene.frame_end = 400; scene.frame_set(318)
scene.render.engine = 'BLENDER_EEVEE_NEXT'
scene.cycles.use_denoising = False
scene.cycles.samples = 128
scene.cycles.sampling_pattern = 'TABULATED_SOBOL'
scene.cycles.use_adaptive_sampling = False
scene.cycles.use_light_tree = False
scene.view_settings.view_transform = 'Filmic'
bpy.context.view_layer.update()

# ---- added for rendering (the .blend has no active camera and no usable light): camera, sun
cam_auto = bpy.data.cameras.new('AutoCamera')
cam_auto.lens = 50.0
cam_auto.sensor_width = 36.0
cam_auto.clip_end = 1000.0
ob_auto_camera = bpy.data.objects.new('AutoCamera', cam_auto)
scene.collection.objects.link(ob_auto_camera)
ob_auto_camera.location = (7.24097, -4.96485, 5.12324)
ob_auto_camera.rotation_euler = (1.09748, -7.21219e-08, 0.694738)
scene.camera = ob_auto_camera
light_auto_sun = bpy.data.lights.new('AutoSun', 'SUN')
light_auto_sun.energy = 3.0
light_auto_sun.angle = 0.0523599
ob_auto_sun = bpy.data.objects.new('AutoSun', light_auto_sun)
scene.collection.objects.link(ob_auto_sun)
ob_auto_sun.rotation_euler = (0.872665, 0.174533, 0.523599)
bpy.context.view_layer.update()
